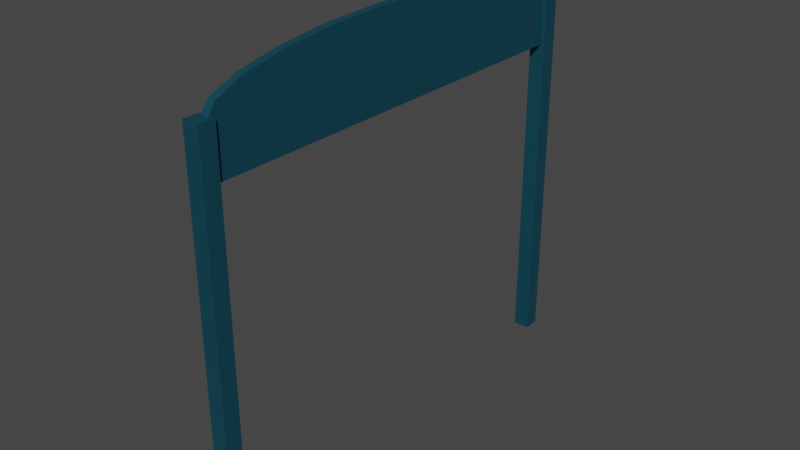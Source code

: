 # Source: vorota.blend  (saved by Blender 3.6.13; exported with 4.5.12 LTS)
import bpy
from mathutils import Matrix  # noqa: F401  (used for matrix-valued properties, if any)

bpy.ops.wm.read_factory_settings(use_empty=True)
scene = bpy.context.scene
scene.name = 'Scene'

# ---- collections
col_collection = bpy.data.collections.new('Collection'); scene.collection.children.link(col_collection)

# ---- materials (node trees are filled in below, after node groups)
mat_material = bpy.data.materials.new('Material')
mat_material.alpha_threshold = 0.0
mat_material.use_transparent_shadow = False
mat_material.roughness = 0.5
mat_material.line_color = (0.0, 0.0, 0.0, 1.0)
mat_material_001 = bpy.data.materials.new('Material.001')
mat_material_001.use_transparent_shadow = False

# ---- node groups
ng_auto_smooth = bpy.data.node_groups.new('Auto Smooth', 'GeometryNodeTree')
_s = ng_auto_smooth.interface.new_socket(name='Geometry', in_out='OUTPUT', socket_type='NodeSocketGeometry')
_s = ng_auto_smooth.interface.new_socket(name='Geometry', in_out='INPUT', socket_type='NodeSocketGeometry')
_s = ng_auto_smooth.interface.new_socket(name='Angle', in_out='INPUT', socket_type='NodeSocketFloat')
_s.subtype = 'ANGLE'
_s.min_value = 0.0
_s.max_value = 3.142
ng_auto_smooth.is_modifier = True
_N = ng_auto_smooth.nodes; _L = ng_auto_smooth.links
n0 = _N.new('NodeGroupOutput'); n0.name = 'Group Output'; n0.location = (480, -100)
n1 = _N.new('NodeGroupInput'); n1.name = 'Group Input'; n1.location = (-420, -300)
n2 = _N.new('NodeGroupInput'); n2.name = 'Group Input.001'; n2.location = (-60, -100)
n3 = _N.new('GeometryNodeSetShadeSmooth'); n3.name = 'Set Shade Smooth'; n3.location = (120, -100)
n3.domain = 'EDGE'
n4 = _N.new('GeometryNodeSetShadeSmooth'); n4.name = 'Set Shade Smooth.001'; n4.location = (300, -100)
n5 = _N.new('GeometryNodeInputMeshEdgeAngle'); n5.name = 'Edge Angle'; n5.location = (-420, -220)
n6 = _N.new('GeometryNodeInputEdgeSmooth'); n6.name = 'Is Edge Smooth'; n6.location = (-60, -160)
n7 = _N.new('GeometryNodeInputShadeSmooth'); n7.name = 'Is Face Smooth'; n7.location = (-240, -340)
n8 = _N.new('FunctionNodeBooleanMath'); n8.name = 'Boolean Math'; n8.location = (-60, -220)
n9 = _N.new('FunctionNodeCompare'); n9.name = 'Compare'; n9.location = (-240, -180)
n9.operation = 'LESS_EQUAL'
_L.new(n5.outputs[0], n9.inputs[0])
_L.new(n4.outputs[0], n0.inputs[0])
_L.new(n1.outputs[1], n9.inputs[1])
_L.new(n9.outputs[0], n8.inputs[0])
_L.new(n7.outputs[0], n8.inputs[1])
_L.new(n2.outputs[0], n3.inputs[0])
_L.new(n6.outputs[0], n3.inputs[1])
_L.new(n3.outputs[0], n4.inputs[0])
_L.new(n8.outputs[0], n3.inputs[2])
n0.is_active_output = True

# ---- material node trees
mat_material.use_nodes = True; mat_material.node_tree.nodes.clear()
_N = mat_material.node_tree.nodes; _L = mat_material.node_tree.links
n0 = _N.new('ShaderNodeOutputMaterial'); n0.name = 'Material Output'; n0.location = (300, 300)
n1 = _N.new('ShaderNodeBsdfPrincipled'); n1.name = 'Principled BSDF'; n1.location = (10, 300)
n1.distribution = 'GGX'
n1.subsurface_method = 'RANDOM_WALK_SKIN'
n1.inputs[0].default_value = (0.009708, 0.1004, 0.1473, 1.0)
n1.inputs[1].default_value = 0.4961
n1.inputs[3].default_value = 1.45
n1.inputs[27].default_value = (0.0, 0.0, 0.0, 1.0)
n1.inputs[28].default_value = 1.0
_L.new(n1.outputs[0], n0.inputs[0])
n0.is_active_output = True
mat_material_001.use_nodes = True; mat_material_001.node_tree.nodes.clear()
_N = mat_material_001.node_tree.nodes; _L = mat_material_001.node_tree.links
n0 = _N.new('ShaderNodeBsdfPrincipled'); n0.name = 'Principled BSDF'; n0.location = (10, 300)
n0.distribution = 'GGX'
n0.subsurface_method = 'RANDOM_WALK_SKIN'
n0.inputs[0].default_value = (0.01109, 0.01109, 0.01109, 1.0)
n0.inputs[3].default_value = 1.45
n0.inputs[27].default_value = (0.0, 0.0, 0.0, 1.0)
n0.inputs[28].default_value = 1.0
n1 = _N.new('ShaderNodeOutputMaterial'); n1.name = 'Material Output'; n1.location = (300, 300)
_L.new(n0.outputs[0], n1.inputs[0])
n1.is_active_output = True

# ---- world
world_world = bpy.data.worlds.new('World'); scene.world = world_world
world_world.use_nodes = True; world_world.node_tree.nodes.clear()
_N = world_world.node_tree.nodes; _L = world_world.node_tree.links
n0 = _N.new('ShaderNodeOutputWorld'); n0.name = 'World Output'; n0.location = (300, 300)
n1 = _N.new('ShaderNodeBackground'); n1.name = 'Background'; n1.location = (10, 300)
n1.inputs[0].default_value = (0.05088, 0.05088, 0.05088, 1.0)
_L.new(n1.outputs[0], n0.inputs[0])
n0.is_active_output = True
world_world.color = (0.05088, 0.05088, 0.05088)
world_world.use_sun_shadow = False
world_world.sun_shadow_jitter_overblur = 0.0

# ---- meshes
me_cube_002 = bpy.data.meshes.new('Cube.002')
me_cube_002.from_pydata([(-1.0, -1.0, -1.0), (-1.0, 1.0, -1.0), (1.0, -1.0, -1.0), (1.0, 1.0, -1.0), (-1.0, -1.0, 0.1078), (-1.0, -0.1078, 1.0), (-1.0, -0.9563, 0.3835), (-1.0, -0.8296, 0.6322), (-1.0, -0.6322, 0.8296), (-1.0, -0.3835, 0.9563), (-1.0, 0.1078, 1.0), (-1.0, 1.0, 0.1078), (-1.0, 0.3835, 0.9563), (-1.0, 0.6322, 0.8296), (-1.0, 0.8296, 0.6322), (-1.0, 0.9563, 0.3835), (1.0, -0.1078, 1.0), (1.0, -1.0, 0.1078), (1.0, -0.3835, 0.9563), (1.0, -0.6322, 0.8296), (1.0, -0.8296, 0.6322), (1.0, -0.9563, 0.3835), (1.0, 1.0, 0.1078), (1.0, 0.1078, 1.0), (1.0, 0.9563, 0.3835), (1.0, 0.8296, 0.6322), (1.0, 0.6322, 0.8296), (1.0, 0.3835, 0.9563), (2.101, 0.9763, 0.1522), (2.101, 0.9763, -8.141), (2.101, 1.053, 0.1522), (2.101, 1.053, -8.141), (-2.101, 0.9763, 0.1522), (-2.101, 0.9763, -8.141), (-2.101, 1.053, 0.1522), (-2.101, 1.053, -8.141), (2.101, -1.068, 0.1522), (2.101, -1.068, -8.141), (2.101, -0.9913, 0.1522), (2.101, -0.9913, -8.141), (-2.101, -1.068, 0.1522), (-2.101, -1.068, -8.141), (-2.101, -0.9913, 0.1522), (-2.101, -0.9913, -8.141)], [], [(23, 10, 5, 16), (3, 22, 24, 25, 26, 27, 23, 16, 18, 19, 20, 21, 17, 2), (0, 4, 6, 7, 8, 9, 5, 10, 12, 13, 14, 15, 11, 1), (1, 3, 2, 0), (1, 11, 22, 3), (10, 23, 27, 12), (12, 27, 26, 13), (13, 26, 25, 14), (14, 25, 24, 15), (15, 24, 22, 11), (16, 5, 9, 18), (18, 9, 8, 19), (19, 8, 7, 20), (20, 7, 6, 21), (21, 6, 4, 17), (2, 17, 4, 0), (28, 30, 34, 32), (31, 35, 34, 30), (35, 33, 32, 34), (33, 35, 31, 29), (29, 31, 30, 28), (33, 29, 28, 32), (36, 38, 42, 40), (39, 43, 42, 38), (43, 41, 40, 42), (41, 43, 39, 37), (37, 39, 38, 36), (41, 37, 36, 40)])
me_cube_002.polygons.foreach_set('use_smooth', [True] * 28)
_uv = me_cube_002.uv_layers.new(name='UVMap')
_uv.uv.foreach_set('vector', [0.625, 0.6115, 0.875, 0.6115, 0.875, 0.6385, 0.625, 0.6385, 0.375, 0.5, 0.5135, 0.5, 0.5479, 0.5055, 0.579, 0.5213, 0.6037, 0.546, 0.6195, 0.5771, 0.625, 0.6115, 0.625, 0.6385, 0.6195, 0.6729, 0.6037, 0.704, 0.579, 0.7287, 0.5479, 0.7445, 0.5135, 0.75, 0.375, 0.75, 0.375, 0.0, 0.5135, 0.0, 0.5479, 0.005459, 0.579, 0.0213, 0.6037, 0.04597, 0.6195, 0.07706, 0.625, 0.1115, 0.625, 0.1385, 0.6195, 0.1729, 0.6037, 0.204, 0.579, 0.2287, 0.5479, 0.2445, 0.5135, 0.25, 0.375, 0.25, 0.125, 0.5, 0.375, 0.5, 0.375, 0.75, 0.125, 0.75, 0.375, 0.25, 0.5135, 0.25, 0.5135, 0.5, 0.375, 0.5, 0.875, 0.6115, 0.625, 0.6115, 0.625, 0.5771, 0.875, 0.5771, 0.875, 0.5771, 0.625, 0.5771, 0.625, 0.5, 0.875, 0.5, 0.625, 0.25, 0.625, 0.5, 0.579, 0.5, 0.579, 0.25, 0.579, 0.25, 0.579, 0.5, 0.5479, 0.5, 0.5479, 0.25, 0.5479, 0.25, 0.5479, 0.5, 0.5135, 0.5, 0.5135, 0.25, 0.625, 0.6385, 0.875, 0.6385, 0.875, 0.6729, 0.625, 0.6729, 0.625, 0.6729, 0.875, 0.6729, 0.875, 0.75, 0.625, 0.75, 0.625, 0.75, 0.625, 1.0, 0.579, 1.0, 0.579, 0.75, 0.579, 0.75, 0.579, 1.0, 0.5479, 1.0, 0.5479, 0.75, 0.5479, 0.75, 0.5479, 1.0, 0.5135, 1.0, 0.5135, 0.75, 0.375, 0.75, 0.5135, 0.75, 0.5135, 1.0, 0.375, 1.0, 0.625, 0.5, 0.625, 0.75, 0.875, 0.75, 0.875, 0.5, 0.375, 0.75, 0.375, 1.0, 0.625, 1.0, 0.625, 0.75, 0.375, 0.0, 0.375, 0.25, 0.625, 0.25, 0.625, 0.0, 0.125, 0.5, 0.125, 0.75, 0.375, 0.75, 0.375, 0.5, 0.375, 0.5, 0.375, 0.75, 0.625, 0.75, 0.625, 0.5, 0.375, 0.25, 0.375, 0.5, 0.625, 0.5, 0.625, 0.25, 0.625, 0.5, 0.625, 0.75, 0.875, 0.75, 0.875, 0.5, 0.375, 0.75, 0.375, 1.0, 0.625, 1.0, 0.625, 0.75, 0.375, 0.0, 0.375, 0.25, 0.625, 0.25, 0.625, 0.0, 0.125, 0.5, 0.125, 0.75, 0.375, 0.75, 0.375, 0.5, 0.375, 0.5, 0.375, 0.75, 0.625, 0.75, 0.625, 0.5, 0.375, 0.25, 0.375, 0.5, 0.625, 0.5, 0.625, 0.25])
me_cube_002.materials.append(mat_material)
me_cube_002.update()
me_text = bpy.data.meshes.new('Text')
me_text.from_pydata([(4.453, 0.08, 0.0), (4.448, 0.07638, 0.0), (4.443, 0.07301, 0.0), (4.438, 0.06992, 0.0), (4.434, 0.06711, 0.0), (4.43, 0.06459, 0.0), (4.425, 0.06238, 0.0), (4.421, 0.06047, 0.0), (4.418, 0.05889, 0.0), (4.414, 0.05764, 0.0), (4.411, 0.05674, 0.0), (4.408, 0.05619, 0.0), (4.406, 0.056, 0.0), (4.403, 0.05613, 0.0), (4.401, 0.05652, 0.0), (4.399, 0.0572, 0.0), (4.397, 0.05819, 0.0), (4.395, 0.05949, 0.0), (4.393, 0.06113, 0.0), (4.392, 0.06312, 0.0), (4.391, 0.06548, 0.0), (4.39, 0.06823, 0.0), (4.389, 0.07139, 0.0), (4.389, 0.07498, 0.0), (4.389, 0.079, 0.0), (4.389, 0.31, 0.0), (4.388, 0.3343, 0.0), (4.383, 0.3564, 0.0), (4.376, 0.3762, 0.0), (4.367, 0.3937, 0.0), (4.355, 0.4091, 0.0), (4.342, 0.4223, 0.0), (4.326, 0.4333, 0.0), (4.309, 0.4423, 0.0), (4.29, 0.4492, 0.0), (4.27, 0.4541, 0.0), (4.248, 0.457, 0.0), (4.226, 0.458, 0.0), (4.21, 0.4576, 0.0), (4.195, 0.4563, 0.0), (4.18, 0.4542, 0.0), (4.166, 0.4513, 0.0), (4.153, 0.4475, 0.0), (4.14, 0.4429, 0.0), (4.128, 0.4374, 0.0), (4.117, 0.431, 0.0), (4.106, 0.4238, 0.0), (4.096, 0.4158, 0.0), (4.086, 0.4068, 0.0), (4.077, 0.397, 0.0), (4.077, 0.3, 0.0), (4.088, 0.3122, 0.0), (4.099, 0.3232, 0.0), (4.11, 0.3331, 0.0), (4.122, 0.3419, 0.0), (4.134, 0.3495, 0.0), (4.146, 0.3561, 0.0), (4.158, 0.3617, 0.0), (4.17, 0.3661, 0.0), (4.182, 0.3696, 0.0), (4.194, 0.3721, 0.0), (4.207, 0.3735, 0.0), (4.219, 0.374, 0.0), (4.232, 0.3735, 0.0), (4.244, 0.372, 0.0), (4.254, 0.3695, 0.0), (4.264, 0.366, 0.0), (4.272, 0.3613, 0.0), (4.28, 0.3555, 0.0), (4.286, 0.3485, 0.0), (4.291, 0.3404, 0.0), (4.295, 0.331, 0.0), (4.298, 0.3203, 0.0), (4.299, 0.3083, 0.0), (4.3, 0.295, 0.0), (4.3, 0.271, 0.0), (4.221, 0.243, 0.0), (4.203, 0.2364, 0.0), (4.185, 0.2296, 0.0), (4.167, 0.2224, 0.0), (4.149, 0.2144, 0.0), (4.133, 0.2056, 0.0), (4.118, 0.1956, 0.0), (4.104, 0.1844, 0.0), (4.092, 0.1716, 0.0), (4.082, 0.1571, 0.0), (4.074, 0.1406, 0.0), (4.07, 0.122, 0.0), (4.068, 0.101, 0.0), (4.069, 0.08665, 0.0), (4.072, 0.07271, 0.0), (4.076, 0.05934, 0.0), (4.082, 0.0467, 0.0), (4.089, 0.03495, 0.0), (4.098, 0.02425, 0.0), (4.109, 0.01476, 0.0), (4.12, 0.00663, 0.0), (4.133, 3.124e-05, 0.0), (4.147, -0.00488, 0.0), (4.162, -0.007943, 0.0), (4.178, -0.009, 0.0), (4.188, -0.008687, 0.0), (4.198, -0.007745, 0.0), (4.209, -0.006172, 0.0), (4.219, -0.003963, 0.0), (4.229, -0.001115, 0.0), (4.239, 0.002375, 0.0), (4.249, 0.006511, 0.0), (4.259, 0.0113, 0.0), (4.269, 0.01673, 0.0), (4.279, 0.02283, 0.0), (4.289, 0.02958, 0.0), (4.299, 0.037, 0.0), (4.301, 0.02937, 0.0), (4.304, 0.02248, 0.0), (4.308, 0.01631, 0.0), (4.312, 0.01085, 0.0), (4.316, 0.006086, 0.0), (4.321, 0.002, 0.0), (4.327, -0.001419, 0.0), (4.334, -0.004185, 0.0), (4.341, -0.006313, 0.0), (4.349, -0.007815, 0.0), (4.358, -0.008706, 0.0), (4.367, -0.009, 0.0), (4.374, -0.008827, 0.0), (4.38, -0.008282, 0.0), (4.386, -0.007328, 0.0), (4.393, -0.005926, 0.0), (4.399, -0.004038, 0.0), (4.405, -0.001625, 0.0), (4.412, 0.00135, 0.0), (4.419, 0.004926, 0.0), (4.426, 0.009141, 0.0), (4.434, 0.01403, 0.0), (4.443, 0.01964, 0.0), (4.453, 0.026, 0.0), (4.3, 0.091, 0.0), (4.294, 0.08544, 0.0), (4.288, 0.08027, 0.0), (4.282, 0.07552, 0.0), (4.275, 0.07119, 0.0), (4.269, 0.0673, 0.0), (4.263, 0.06388, 0.0), (4.256, 0.06093, 0.0), (4.249, 0.05848, 0.0), (4.243, 0.05655, 0.0), (4.236, 0.05514, 0.0), (4.229, 0.05429, 0.0), (4.222, 0.054, 0.0), (4.213, 0.05453, 0.0), (4.204, 0.0561, 0.0), (4.196, 0.05864, 0.0), (4.189, 0.06211, 0.0), (4.182, 0.06646, 0.0), (4.176, 0.07163, 0.0), (4.171, 0.07756, 0.0), (4.166, 0.08422, 0.0), (4.163, 0.09155, 0.0), (4.16, 0.09949, 0.0), (4.159, 0.108, 0.0), (4.158, 0.117, 0.0), (4.159, 0.1297, 0.0), (4.163, 0.1414, 0.0), (4.17, 0.1521, 0.0), (4.178, 0.162, 0.0), (4.188, 0.1711, 0.0), (4.201, 0.1796, 0.0), (4.214, 0.1875, 0.0), (4.229, 0.195, 0.0), (4.246, 0.2021, 0.0), (4.263, 0.2089, 0.0), (4.281, 0.2155, 0.0), (4.3, 0.222, 0.0), (4.023, 0.449, 0.0), (3.917, 0.449, 0.0), (3.718, 0.229, 0.0), (3.943, 0.0, 0.0), (4.063, 0.0, 0.0), (3.831, 0.229, 0.0), (3.714, 0.682, 0.0), (3.625, 0.682, 0.0), (3.625, 0.0, 0.0), (3.714, 0.0, 0.0), (3.331, -0.009, 0.0), (3.361, -0.009, 0.0), (3.559, 0.449, 0.0), (3.464, 0.449, 0.0), (3.346, 0.173, 0.0), (3.225, 0.449, 0.0), (3.128, 0.449, 0.0), (2.846, 0.458, 0.0), (2.813, 0.456, 0.0), (2.782, 0.45, 0.0), (2.752, 0.4404, 0.0), (2.725, 0.4273, 0.0), (2.7, 0.4111, 0.0), (2.677, 0.3919, 0.0), (2.657, 0.37, 0.0), (2.641, 0.3457, 0.0), (2.627, 0.3192, 0.0), (2.617, 0.2908, 0.0), (2.611, 0.2606, 0.0), (2.609, 0.229, 0.0), (2.611, 0.1953, 0.0), (2.617, 0.1635, 0.0), (2.627, 0.1336, 0.0), (2.64, 0.106, 0.0), (2.656, 0.08078, 0.0), (2.676, 0.05825, 0.0), (2.698, 0.0386, 0.0), (2.723, 0.02204, 0.0), (2.751, 0.008781, 0.0), (2.781, -0.0009537, 0.0), (2.812, -0.006953, 0.0), (2.846, -0.009, 0.0), (2.881, -0.007029, 0.0), (2.914, -0.001231, 0.0), (2.945, 0.008219, 0.0), (2.973, 0.02115, 0.0), (2.999, 0.03738, 0.0), (3.022, 0.05675, 0.0), (3.041, 0.07908, 0.0), (3.058, 0.1042, 0.0), (3.071, 0.1319, 0.0), (3.081, 0.1621, 0.0), (3.087, 0.1945, 0.0), (3.089, 0.229, 0.0), (3.087, 0.2614, 0.0), (3.081, 0.2921, 0.0), (3.071, 0.3209, 0.0), (3.057, 0.3475, 0.0), (3.04, 0.3717, 0.0), (3.02, 0.3934, 0.0), (2.997, 0.4123, 0.0), (2.972, 0.4282, 0.0), (2.943, 0.4409, 0.0), (2.913, 0.4503, 0.0), (2.88, 0.456, 0.0), (2.845, 0.378, 0.0), (2.867, 0.3767, 0.0), (2.887, 0.3729, 0.0), (2.906, 0.3668, 0.0), (2.924, 0.3584, 0.0), (2.94, 0.348, 0.0), (2.955, 0.3356, 0.0), (2.967, 0.3214, 0.0), (2.978, 0.3056, 0.0), (2.987, 0.2881, 0.0), (2.993, 0.2693, 0.0), (2.997, 0.2492, 0.0), (2.998, 0.228, 0.0), (2.997, 0.2045, 0.0), (2.993, 0.1827, 0.0), (2.987, 0.1625, 0.0), (2.979, 0.1442, 0.0), (2.969, 0.1277, 0.0), (2.957, 0.1131, 0.0), (2.943, 0.1006, 0.0), (2.926, 0.09015, 0.0), (2.909, 0.08189, 0.0), (2.889, 0.07589, 0.0), (2.868, 0.07224, 0.0), (2.845, 0.071, 0.0), (2.824, 0.07229, 0.0), (2.804, 0.07611, 0.0), (2.786, 0.08233, 0.0), (2.769, 0.09085, 0.0), (2.754, 0.1016, 0.0), (2.74, 0.1144, 0.0), (2.728, 0.1292, 0.0), (2.718, 0.1458, 0.0), (2.711, 0.1642, 0.0), (2.705, 0.1843, 0.0), (2.701, 0.2059, 0.0), (2.7, 0.229, 0.0), (2.701, 0.25, 0.0), (2.705, 0.2699, 0.0), (2.711, 0.2886, 0.0), (2.719, 0.3059, 0.0), (2.729, 0.3216, 0.0), (2.741, 0.3358, 0.0), (2.755, 0.3481, 0.0), (2.77, 0.3585, 0.0), (2.787, 0.3668, 0.0), (2.805, 0.3729, 0.0), (2.825, 0.3767, 0.0), (2.223, 0.449, 0.0), (2.134, 0.449, 0.0), (2.134, 0.0, 0.0), (2.223, 0.0, 0.0), (2.223, 0.322, 0.0), (2.233, 0.3332, 0.0), (2.243, 0.3431, 0.0), (2.253, 0.352, 0.0), (2.262, 0.3597, 0.0), (2.271, 0.3664, 0.0), (2.28, 0.3721, 0.0), (2.289, 0.3768, 0.0), (2.298, 0.3806, 0.0), (2.307, 0.3835, 0.0), (2.316, 0.3854, 0.0), (2.325, 0.3866, 0.0), (2.335, 0.387, 0.0), (2.348, 0.3861, 0.0), (2.36, 0.3835, 0.0), (2.372, 0.3793, 0.0), (2.382, 0.3734, 0.0), (2.391, 0.3661, 0.0), (2.399, 0.3573, 0.0), (2.406, 0.3471, 0.0), (2.412, 0.3356, 0.0), (2.417, 0.3229, 0.0), (2.42, 0.309, 0.0), (2.422, 0.294, 0.0), (2.423, 0.278, 0.0), (2.423, 0.0, 0.0), (2.512, 0.0, 0.0), (2.512, 0.277, 0.0), (2.511, 0.3064, 0.0), (2.507, 0.3331, 0.0), (2.5, 0.3572, 0.0), (2.491, 0.3786, 0.0), (2.48, 0.3974, 0.0), (2.467, 0.4136, 0.0), (2.453, 0.4273, 0.0), (2.436, 0.4384, 0.0), (2.419, 0.447, 0.0), (2.4, 0.4531, 0.0), (2.38, 0.4568, 0.0), (2.359, 0.458, 0.0), (2.347, 0.4575, 0.0), (2.334, 0.4559, 0.0), (2.322, 0.4534, 0.0), (2.31, 0.4499, 0.0), (2.298, 0.4455, 0.0), (2.286, 0.4401, 0.0), (2.275, 0.4339, 0.0), (2.264, 0.4267, 0.0), (2.253, 0.4188, 0.0), (2.243, 0.41, 0.0), (2.234, 0.4004, 0.0), (2.225, 0.39, 0.0), (2.223, 0.39, 0.0), (2.057, 0.08, 0.0), (2.052, 0.07638, 0.0), (2.047, 0.07301, 0.0), (2.042, 0.06992, 0.0), (2.038, 0.06711, 0.0), (2.034, 0.06459, 0.0), (2.029, 0.06238, 0.0), (2.025, 0.06047, 0.0), (2.022, 0.05889, 0.0), (2.018, 0.05764, 0.0), (2.015, 0.05674, 0.0), (2.012, 0.05619, 0.0), (2.01, 0.056, 0.0), (2.007, 0.05613, 0.0), (2.005, 0.05652, 0.0), (2.003, 0.0572, 0.0), (2.001, 0.05819, 0.0), (1.999, 0.05949, 0.0), (1.997, 0.06113, 0.0), (1.996, 0.06312, 0.0), (1.995, 0.06548, 0.0), (1.994, 0.06823, 0.0), (1.993, 0.07139, 0.0), (1.993, 0.07498, 0.0), (1.993, 0.079, 0.0), (1.993, 0.31, 0.0), (1.992, 0.3343, 0.0), (1.987, 0.3564, 0.0), (1.98, 0.3762, 0.0), (1.971, 0.3937, 0.0), (1.959, 0.4091, 0.0), (1.946, 0.4223, 0.0), (1.93, 0.4333, 0.0), (1.913, 0.4423, 0.0), (1.894, 0.4492, 0.0), (1.874, 0.4541, 0.0), (1.852, 0.457, 0.0), (1.83, 0.458, 0.0), (1.814, 0.4576, 0.0), (1.799, 0.4563, 0.0), (1.784, 0.4542, 0.0), (1.77, 0.4513, 0.0), (1.757, 0.4475, 0.0), (1.744, 0.4429, 0.0), (1.732, 0.4374, 0.0), (1.721, 0.431, 0.0), (1.71, 0.4238, 0.0), (1.7, 0.4158, 0.0), (1.69, 0.4068, 0.0), (1.681, 0.397, 0.0), (1.681, 0.3, 0.0), (1.692, 0.3122, 0.0), (1.703, 0.3232, 0.0), (1.714, 0.3331, 0.0), (1.726, 0.3419, 0.0), (1.738, 0.3495, 0.0), (1.75, 0.3561, 0.0), (1.762, 0.3617, 0.0), (1.774, 0.3661, 0.0), (1.786, 0.3696, 0.0), (1.798, 0.3721, 0.0), (1.811, 0.3735, 0.0), (1.823, 0.374, 0.0), (1.836, 0.3735, 0.0), (1.848, 0.372, 0.0), (1.858, 0.3695, 0.0), (1.868, 0.366, 0.0), (1.876, 0.3613, 0.0), (1.884, 0.3555, 0.0), (1.89, 0.3485, 0.0), (1.895, 0.3404, 0.0), (1.899, 0.331, 0.0), (1.902, 0.3203, 0.0), (1.903, 0.3083, 0.0), (1.904, 0.295, 0.0), (1.904, 0.271, 0.0), (1.825, 0.243, 0.0), (1.807, 0.2364, 0.0), (1.789, 0.2296, 0.0), (1.771, 0.2224, 0.0), (1.753, 0.2144, 0.0), (1.737, 0.2056, 0.0), (1.722, 0.1956, 0.0), (1.708, 0.1844, 0.0), (1.696, 0.1716, 0.0), (1.686, 0.1571, 0.0), (1.678, 0.1406, 0.0), (1.674, 0.122, 0.0), (1.672, 0.101, 0.0), (1.673, 0.08665, 0.0), (1.676, 0.07271, 0.0), (1.68, 0.05934, 0.0), (1.686, 0.0467, 0.0), (1.693, 0.03495, 0.0), (1.702, 0.02425, 0.0), (1.713, 0.01476, 0.0), (1.724, 0.00663, 0.0), (1.737, 3.124e-05, 0.0), (1.751, -0.00488, 0.0), (1.766, -0.007943, 0.0), (1.782, -0.009, 0.0), (1.792, -0.008687, 0.0), (1.802, -0.007745, 0.0), (1.813, -0.006172, 0.0), (1.823, -0.003963, 0.0), (1.833, -0.001115, 0.0), (1.843, 0.002375, 0.0), (1.853, 0.006511, 0.0), (1.863, 0.0113, 0.0), (1.873, 0.01673, 0.0), (1.883, 0.02283, 0.0), (1.893, 0.02958, 0.0), (1.903, 0.037, 0.0), (1.905, 0.02937, 0.0), (1.908, 0.02248, 0.0), (1.912, 0.01631, 0.0), (1.916, 0.01085, 0.0), (1.92, 0.006086, 0.0), (1.925, 0.002, 0.0), (1.931, -0.001419, 0.0), (1.938, -0.004185, 0.0), (1.945, -0.006313, 0.0), (1.953, -0.007815, 0.0), (1.962, -0.008706, 0.0), (1.971, -0.009, 0.0), (1.978, -0.008827, 0.0), (1.984, -0.008282, 0.0), (1.99, -0.007328, 0.0), (1.997, -0.005926, 0.0), (2.003, -0.004038, 0.0), (2.009, -0.001625, 0.0), (2.016, 0.00135, 0.0), (2.023, 0.004926, 0.0), (2.03, 0.009141, 0.0), (2.038, 0.01403, 0.0), (2.047, 0.01964, 0.0), (2.057, 0.026, 0.0), (1.904, 0.091, 0.0), (1.898, 0.08544, 0.0), (1.892, 0.08027, 0.0), (1.886, 0.07552, 0.0), (1.879, 0.07119, 0.0), (1.873, 0.0673, 0.0), (1.867, 0.06388, 0.0), (1.86, 0.06093, 0.0), (1.853, 0.05848, 0.0), (1.847, 0.05655, 0.0), (1.84, 0.05514, 0.0), (1.833, 0.05429, 0.0), (1.826, 0.054, 0.0), (1.817, 0.05453, 0.0), (1.808, 0.0561, 0.0), (1.8, 0.05864, 0.0), (1.793, 0.06211, 0.0), (1.786, 0.06646, 0.0), (1.78, 0.07163, 0.0), (1.775, 0.07756, 0.0), (1.77, 0.08422, 0.0), (1.767, 0.09155, 0.0), (1.764, 0.09949, 0.0), (1.763, 0.108, 0.0), (1.762, 0.117, 0.0), (1.763, 0.1297, 0.0), (1.767, 0.1414, 0.0), (1.774, 0.1521, 0.0), (1.782, 0.162, 0.0), (1.792, 0.1711, 0.0), (1.805, 0.1796, 0.0), (1.818, 0.1875, 0.0), (1.833, 0.195, 0.0), (1.85, 0.2021, 0.0), (1.867, 0.2089, 0.0), (1.885, 0.2155, 0.0), (1.904, 0.222, 0.0), (1.601, 0.427, 0.0), (1.59, 0.4316, 0.0), (1.58, 0.4359, 0.0), (1.57, 0.4399, 0.0), (1.56, 0.4435, 0.0), (1.55, 0.4467, 0.0), (1.539, 0.4496, 0.0), (1.529, 0.4521, 0.0), (1.518, 0.4542, 0.0), (1.507, 0.4558, 0.0), (1.496, 0.457, 0.0), (1.484, 0.4578, 0.0), (1.471, 0.458, 0.0), (1.438, 0.4561, 0.0), (1.407, 0.4504, 0.0), (1.379, 0.441, 0.0), (1.353, 0.4281, 0.0), (1.33, 0.4119, 0.0), (1.309, 0.3925, 0.0), (1.291, 0.37, 0.0), (1.276, 0.3445, 0.0), (1.265, 0.3163, 0.0), (1.256, 0.2853, 0.0), (1.251, 0.2519, 0.0), (1.249, 0.216, 0.0), (1.251, 0.1838, 0.0), (1.257, 0.1535, 0.0), (1.266, 0.1252, 0.0), (1.278, 0.099, 0.0), (1.294, 0.07522, 0.0), (1.313, 0.054, 0.0), (1.334, 0.03553, 0.0), (1.358, 0.02, 0.0), (1.385, 0.007594, 0.0), (1.414, -0.0015, 0.0), (1.444, -0.007094, 0.0), (1.477, -0.009, 0.0), (1.489, -0.008756, 0.0), (1.501, -0.008046, 0.0), (1.514, -0.006906, 0.0), (1.526, -0.00537, 0.0), (1.538, -0.003473, 0.0), (1.55, -0.00125, 0.0), (1.562, 0.001265, 0.0), (1.573, 0.004037, 0.0), (1.584, 0.007031, 0.0), (1.594, 0.01021, 0.0), (1.603, 0.01355, 0.0), (1.611, 0.017, 0.0), (1.611, 0.105, 0.0), (1.6, 0.1002, 0.0), (1.589, 0.09583, 0.0), (1.579, 0.09187, 0.0), (1.569, 0.08833, 0.0), (1.559, 0.08521, 0.0), (1.549, 0.0825, 0.0), (1.539, 0.08021, 0.0), (1.53, 0.07833, 0.0), (1.52, 0.07688, 0.0), (1.511, 0.07583, 0.0), (1.501, 0.07521, 0.0), (1.492, 0.075, 0.0), (1.47, 0.07616, 0.0), (1.449, 0.07958, 0.0), (1.429, 0.0852, 0.0), (1.412, 0.09296, 0.0), (1.396, 0.1028, 0.0), (1.382, 0.1146, 0.0), (1.369, 0.1284, 0.0), (1.359, 0.144, 0.0), (1.351, 0.1615, 0.0), (1.345, 0.1807, 0.0), (1.341, 0.2015, 0.0), (1.34, 0.224, 0.0), (1.341, 0.2461, 0.0), (1.345, 0.2669, 0.0), (1.35, 0.2861, 0.0), (1.358, 0.3039, 0.0), (1.367, 0.3199, 0.0), (1.378, 0.3341, 0.0), (1.391, 0.3465, 0.0), (1.405, 0.3568, 0.0), (1.421, 0.365, 0.0), (1.439, 0.3711, 0.0), (1.457, 0.3747, 0.0), (1.477, 0.376, 0.0), (1.487, 0.3758, 0.0), (1.496, 0.3751, 0.0), (1.506, 0.3739, 0.0), (1.515, 0.3721, 0.0), (1.525, 0.3698, 0.0), (1.535, 0.3668, 0.0), (1.545, 0.363, 0.0), (1.555, 0.3585, 0.0), (1.566, 0.3532, 0.0), (1.577, 0.3471, 0.0), (1.589, 0.34, 0.0), (1.601, 0.332, 0.0), (1.192, 0.08, 0.0), (1.187, 0.07638, 0.0), (1.182, 0.07301, 0.0), (1.177, 0.06992, 0.0), (1.173, 0.06711, 0.0), (1.169, 0.06459, 0.0), (1.164, 0.06238, 0.0), (1.16, 0.06047, 0.0), (1.157, 0.05889, 0.0), (1.153, 0.05764, 0.0), (1.15, 0.05674, 0.0), (1.147, 0.05619, 0.0), (1.145, 0.056, 0.0), (1.142, 0.05613, 0.0), (1.14, 0.05652, 0.0), (1.138, 0.0572, 0.0), (1.136, 0.05819, 0.0), (1.134, 0.05949, 0.0), (1.132, 0.06113, 0.0), (1.131, 0.06312, 0.0), (1.13, 0.06548, 0.0), (1.129, 0.06823, 0.0), (1.128, 0.07139, 0.0), (1.128, 0.07498, 0.0), (1.128, 0.079, 0.0), (1.128, 0.31, 0.0), (1.127, 0.3343, 0.0), (1.122, 0.3564, 0.0), (1.115, 0.3762, 0.0), (1.106, 0.3937, 0.0), (1.094, 0.4091, 0.0), (1.081, 0.4223, 0.0), (1.065, 0.4333, 0.0), (1.048, 0.4423, 0.0), (1.029, 0.4492, 0.0), (1.009, 0.4541, 0.0), (0.9873, 0.457, 0.0), (0.965, 0.458, 0.0), (0.9491, 0.4576, 0.0), (0.9338, 0.4563, 0.0), (0.9192, 0.4542, 0.0), (0.9053, 0.4513, 0.0), (0.8919, 0.4475, 0.0), (0.8793, 0.4429, 0.0), (0.8672, 0.4374, 0.0), (0.8557, 0.431, 0.0), (0.8449, 0.4238, 0.0), (0.8347, 0.4158, 0.0), (0.825, 0.4068, 0.0), (0.816, 0.397, 0.0), (0.816, 0.3, 0.0), (0.8269, 0.3122, 0.0), (0.838, 0.3232, 0.0), (0.8494, 0.3331, 0.0), (0.861, 0.3419, 0.0), (0.8728, 0.3495, 0.0), (0.8848, 0.3561, 0.0), (0.8968, 0.3617, 0.0), (0.909, 0.3661, 0.0), (0.9212, 0.3696, 0.0), (0.9335, 0.3721, 0.0), (0.9457, 0.3735, 0.0), (0.958, 0.374, 0.0), (0.9709, 0.3735, 0.0), (0.9827, 0.372, 0.0), (0.9934, 0.3695, 0.0), (1.003, 0.366, 0.0), (1.011, 0.3613, 0.0), (1.019, 0.3555, 0.0), (1.025, 0.3485, 0.0), (1.03, 0.3404, 0.0), (1.034, 0.331, 0.0), (1.037, 0.3203, 0.0), (1.038, 0.3083, 0.0), (1.039, 0.295, 0.0), (1.039, 0.271, 0.0), (0.96, 0.243, 0.0), (0.9419, 0.2364, 0.0), (0.9237, 0.2296, 0.0), (0.9057, 0.2224, 0.0), (0.8883, 0.2144, 0.0), (0.8718, 0.2056, 0.0), (0.8565, 0.1956, 0.0), (0.8427, 0.1844, 0.0), (0.8307, 0.1716, 0.0), (0.8208, 0.1571, 0.0), (0.8133, 0.1406, 0.0), (0.8086, 0.122, 0.0), (0.807, 0.101, 0.0), (0.8079, 0.08665, 0.0), (0.8106, 0.07271, 0.0), (0.8149, 0.05934, 0.0), (0.8209, 0.0467, 0.0), (0.8283, 0.03495, 0.0), (0.8373, 0.02425, 0.0), (0.8475, 0.01476, 0.0), (0.8591, 0.00663, 0.0), (0.872, 3.124e-05, 0.0), (0.8859, -0.00488, 0.0), (0.901, -0.007943, 0.0), (0.917, -0.009, 0.0), (0.9272, -0.008687, 0.0), (0.9375, -0.007745, 0.0), (0.9477, -0.006172, 0.0), (0.9579, -0.003963, 0.0), (0.9681, -0.001115, 0.0), (0.9782, 0.002375, 0.0), (0.9884, 0.006511, 0.0), (0.9984, 0.0113, 0.0), (1.008, 0.01673, 0.0), (1.018, 0.02283, 0.0), (1.028, 0.02958, 0.0), (1.038, 0.037, 0.0), (1.04, 0.02937, 0.0), (1.043, 0.02248, 0.0), (1.047, 0.01631, 0.0), (1.051, 0.01085, 0.0), (1.055, 0.006086, 0.0), (1.06, 0.002, 0.0), (1.066, -0.001419, 0.0), (1.073, -0.004185, 0.0), (1.08, -0.006313, 0.0), (1.088, -0.007815, 0.0), (1.097, -0.008706, 0.0), (1.106, -0.009, 0.0), (1.113, -0.008827, 0.0), (1.119, -0.008282, 0.0), (1.125, -0.007328, 0.0), (1.132, -0.005926, 0.0), (1.138, -0.004038, 0.0), (1.144, -0.001625, 0.0), (1.151, 0.00135, 0.0), (1.158, 0.004926, 0.0), (1.165, 0.009141, 0.0), (1.173, 0.01403, 0.0), (1.182, 0.01964, 0.0), (1.192, 0.026, 0.0), (1.039, 0.091, 0.0), (1.033, 0.08544, 0.0), (1.027, 0.08027, 0.0), (1.021, 0.07552, 0.0), (1.014, 0.07119, 0.0), (1.008, 0.0673, 0.0), (1.002, 0.06388, 0.0), (0.995, 0.06093, 0.0), (0.9883, 0.05848, 0.0), (0.9816, 0.05655, 0.0), (0.9748, 0.05514, 0.0), (0.968, 0.05429, 0.0), (0.961, 0.054, 0.0), (0.952, 0.05453, 0.0), (0.9434, 0.0561, 0.0), (0.9354, 0.05864, 0.0), (0.928, 0.06211, 0.0), (0.9212, 0.06646, 0.0), (0.9151, 0.07163, 0.0), (0.9098, 0.07756, 0.0), (0.9054, 0.08422, 0.0), (0.9018, 0.09155, 0.0), (0.8992, 0.09949, 0.0), (0.8976, 0.108, 0.0), (0.897, 0.117, 0.0), (0.8983, 0.1297, 0.0), (0.9022, 0.1414, 0.0), (0.9085, 0.1521, 0.0), (0.9169, 0.162, 0.0), (0.9273, 0.1711, 0.0), (0.9395, 0.1796, 0.0), (0.9533, 0.1875, 0.0), (0.9684, 0.195, 0.0), (0.9848, 0.2021, 0.0), (1.002, 0.2089, 0.0), (1.02, 0.2155, 0.0), (1.039, 0.222, 0.0), (0.709, 0.682, 0.0), (0.618, 0.682, 0.0), (0.391, 0.402, 0.0), (0.165, 0.682, 0.0), (0.073, 0.682, 0.0), (0.073, 0.0, 0.0), (0.171, 0.0, 0.0), (0.171, 0.531, 0.0), (0.173, 0.531, 0.0), (0.383, 0.267, 0.0), (0.399, 0.267, 0.0), (0.609, 0.531, 0.0), (0.611, 0.531, 0.0), (0.611, 0.0, 0.0), (0.709, 0.0, 0.0)], [], [(38, 36, 37), (39, 36, 38), (39, 35, 36), (40, 35, 39), (41, 35, 40), (41, 34, 35), (42, 34, 41), (42, 33, 34), (43, 33, 42), (44, 33, 43), (44, 32, 33), (45, 32, 44), (45, 31, 32), (46, 31, 45), (47, 31, 46), (47, 30, 31), (48, 30, 47), (48, 29, 30), (49, 29, 48), (50, 51, 49), (51, 52, 49), (52, 53, 49), (53, 54, 49), (54, 55, 49), (55, 56, 49), (56, 57, 49), (57, 58, 49), (58, 59, 49), (59, 60, 49), (60, 29, 49), (60, 61, 29), (61, 62, 29), (62, 28, 29), (62, 63, 28), (63, 27, 28), (64, 27, 63), (65, 27, 64), (66, 27, 65), (67, 27, 66), (68, 27, 67), (68, 26, 27), (69, 26, 68), (70, 26, 69), (71, 26, 70), (71, 25, 26), (72, 25, 71), (73, 25, 72), (73, 24, 25), (74, 24, 73), (75, 24, 74), (76, 173, 75), (173, 24, 75), (77, 173, 76), (78, 173, 77), (79, 173, 78), (80, 173, 79), (80, 172, 173), (137, 24, 173), (80, 171, 172), (81, 171, 80), (81, 170, 171), (82, 170, 81), (82, 169, 170), (83, 169, 82), (83, 168, 169), (83, 167, 168), (84, 167, 83), (84, 166, 167), (85, 166, 84), (85, 165, 166), (85, 164, 165), (86, 164, 85), (86, 163, 164), (86, 162, 163), (87, 162, 86), (87, 161, 162), (88, 161, 87), (88, 160, 161), (88, 159, 160), (89, 159, 88), (89, 158, 159), (89, 157, 158), (138, 24, 137), (90, 157, 89), (139, 24, 138), (90, 156, 157), (140, 24, 139), (1, 136, 0), (140, 23, 24), (90, 155, 156), (2, 136, 1), (141, 23, 140), (141, 22, 23), (3, 136, 2), (91, 155, 90), (91, 154, 155), (141, 21, 22), (142, 21, 141), (4, 136, 3), (142, 20, 21), (143, 20, 142), (5, 136, 4), (91, 153, 154), (143, 19, 20), (6, 136, 5), (144, 19, 143), (144, 18, 19), (7, 136, 6), (91, 152, 153), (144, 17, 18), (145, 17, 144), (8, 136, 7), (145, 16, 17), (92, 152, 91), (9, 136, 8), (92, 151, 152), (146, 16, 145), (146, 15, 16), (10, 136, 9), (146, 14, 15), (11, 136, 10), (147, 14, 146), (147, 13, 14), (12, 136, 11), (147, 12, 13), (92, 150, 151), (147, 136, 12), (148, 136, 147), (92, 149, 150), (149, 136, 148), (92, 112, 149), (112, 136, 149), (93, 112, 92), (93, 111, 112), (113, 136, 112), (94, 111, 93), (94, 110, 111), (114, 136, 113), (114, 135, 136), (95, 110, 94), (95, 109, 110), (115, 135, 114), (115, 134, 135), (95, 108, 109), (116, 134, 115), (96, 108, 95), (116, 133, 134), (96, 107, 108), (117, 133, 116), (117, 132, 133), (97, 107, 96), (97, 106, 107), (118, 132, 117), (118, 131, 132), (97, 105, 106), (119, 131, 118), (119, 130, 131), (98, 105, 97), (98, 104, 105), (120, 130, 119), (120, 129, 130), (98, 103, 104), (120, 128, 129), (121, 128, 120), (99, 103, 98), (121, 127, 128), (99, 102, 103), (122, 127, 121), (122, 126, 127), (99, 101, 102), (123, 126, 122), (100, 101, 99), (123, 125, 126), (124, 125, 123), (182, 180, 181), (182, 183, 180), (176, 174, 175), (176, 179, 174), (177, 179, 176), (177, 178, 179), (184, 189, 190), (184, 188, 189), (188, 186, 187), (188, 185, 186), (184, 185, 188), (192, 238, 191), (192, 237, 238), (193, 237, 192), (193, 236, 237), (194, 236, 193), (194, 235, 236), (195, 235, 194), (195, 234, 235), (196, 234, 195), (196, 233, 234), (197, 233, 196), (197, 232, 233), (198, 239, 197), (239, 232, 197), (198, 286, 239), (240, 232, 239), (198, 285, 286), (241, 232, 240), (198, 284, 285), (242, 232, 241), (242, 231, 232), (199, 284, 198), (199, 283, 284), (243, 231, 242), (199, 282, 283), (244, 231, 243), (199, 281, 282), (245, 231, 244), (245, 230, 231), (200, 281, 199), (200, 280, 281), (246, 230, 245), (200, 279, 280), (247, 230, 246), (247, 229, 230), (201, 279, 200), (201, 278, 279), (248, 229, 247), (248, 228, 229), (202, 278, 201), (202, 277, 278), (249, 228, 248), (202, 276, 277), (250, 228, 249), (250, 227, 228), (203, 276, 202), (203, 275, 276), (251, 227, 250), (204, 275, 203), (204, 274, 275), (251, 226, 227), (252, 226, 251), (204, 273, 274), (253, 226, 252), (205, 273, 204), (253, 225, 226), (205, 272, 273), (254, 225, 253), (205, 271, 272), (206, 271, 205), (255, 225, 254), (255, 224, 225), (206, 270, 271), (256, 224, 255), (207, 270, 206), (256, 223, 224), (207, 269, 270), (257, 223, 256), (207, 268, 269), (258, 223, 257), (208, 268, 207), (258, 222, 223), (208, 267, 268), (259, 222, 258), (208, 266, 267), (260, 222, 259), (208, 265, 266), (261, 222, 260), (209, 265, 208), (261, 221, 222), (209, 264, 265), (262, 221, 261), (209, 263, 264), (263, 221, 262), (209, 221, 263), (210, 221, 209), (210, 220, 221), (211, 220, 210), (211, 219, 220), (212, 219, 211), (212, 218, 219), (213, 218, 212), (213, 217, 218), (214, 217, 213), (214, 216, 217), (215, 216, 214), (331, 329, 330), (332, 329, 331), (332, 328, 329), (333, 328, 332), (334, 328, 333), (334, 327, 328), (335, 327, 334), (289, 287, 288), (289, 343, 287), (335, 326, 327), (336, 326, 335), (337, 326, 336), (337, 325, 326), (338, 325, 337), (338, 324, 325), (339, 324, 338), (340, 324, 339), (340, 323, 324), (341, 323, 340), (342, 323, 341), (342, 303, 323), (303, 322, 323), (289, 342, 343), (289, 291, 342), (291, 292, 342), (292, 293, 342), (293, 294, 342), (294, 295, 342), (295, 296, 342), (296, 297, 342), (297, 298, 342), (298, 299, 342), (299, 300, 342), (300, 301, 342), (301, 302, 342), (302, 303, 342), (304, 322, 303), (305, 322, 304), (306, 322, 305), (307, 322, 306), (307, 321, 322), (308, 321, 307), (309, 321, 308), (310, 321, 309), (310, 320, 321), (311, 320, 310), (312, 320, 311), (312, 319, 320), (313, 319, 312), (289, 290, 291), (314, 319, 313), (314, 318, 319), (315, 318, 314), (316, 318, 315), (316, 317, 318), (382, 380, 381), (383, 380, 382), (383, 379, 380), (384, 379, 383), (385, 379, 384), (385, 378, 379), (386, 378, 385), (386, 377, 378), (387, 377, 386), (388, 377, 387), (388, 376, 377), (389, 376, 388), (389, 375, 376), (390, 375, 389), (391, 375, 390), (391, 374, 375), (392, 374, 391), (392, 373, 374), (393, 373, 392), (394, 395, 393), (395, 396, 393), (396, 397, 393), (397, 398, 393), (398, 399, 393), (399, 400, 393), (400, 401, 393), (401, 402, 393), (402, 403, 393), (403, 404, 393), (404, 373, 393), (404, 405, 373), (405, 406, 373), (406, 372, 373), (406, 407, 372), (407, 371, 372), (408, 371, 407), (409, 371, 408), (410, 371, 409), (411, 371, 410), (412, 371, 411), (412, 370, 371), (413, 370, 412), (414, 370, 413), (415, 370, 414), (415, 369, 370), (416, 369, 415), (417, 369, 416), (417, 368, 369), (418, 368, 417), (419, 368, 418), (420, 517, 419), (517, 368, 419), (421, 517, 420), (422, 517, 421), (423, 517, 422), (424, 517, 423), (424, 516, 517), (481, 368, 517), (424, 515, 516), (425, 515, 424), (425, 514, 515), (426, 514, 425), (426, 513, 514), (427, 513, 426), (427, 512, 513), (427, 511, 512), (428, 511, 427), (428, 510, 511), (429, 510, 428), (429, 509, 510), (429, 508, 509), (430, 508, 429), (430, 507, 508), (430, 506, 507), (431, 506, 430), (431, 505, 506), (432, 505, 431), (432, 504, 505), (432, 503, 504), (433, 503, 432), (433, 502, 503), (433, 501, 502), (482, 368, 481), (434, 501, 433), (483, 368, 482), (434, 500, 501), (484, 368, 483), (345, 480, 344), (484, 367, 368), (434, 499, 500), (346, 480, 345), (485, 367, 484), (485, 366, 367), (347, 480, 346), (435, 499, 434), (435, 498, 499), (485, 365, 366), (486, 365, 485), (348, 480, 347), (486, 364, 365), (487, 364, 486), (349, 480, 348), (435, 497, 498), (487, 363, 364), (350, 480, 349), (488, 363, 487), (488, 362, 363), (351, 480, 350), (435, 496, 497), (488, 361, 362), (489, 361, 488), (352, 480, 351), (489, 360, 361), (436, 496, 435), (353, 480, 352), (436, 495, 496), (490, 360, 489), (490, 359, 360), (354, 480, 353), (490, 358, 359), (355, 480, 354), (491, 358, 490), (491, 357, 358), (356, 480, 355), (491, 356, 357), (436, 494, 495), (491, 480, 356), (492, 480, 491), (436, 493, 494), (493, 480, 492), (436, 456, 493), (456, 480, 493), (437, 456, 436), (437, 455, 456), (457, 480, 456), (438, 455, 437), (438, 454, 455), (458, 480, 457), (458, 479, 480), (439, 454, 438), (439, 453, 454), (459, 479, 458), (459, 478, 479), (439, 452, 453), (460, 478, 459), (440, 452, 439), (460, 477, 478), (440, 451, 452), (461, 477, 460), (461, 476, 477), (441, 451, 440), (441, 450, 451), (462, 476, 461), (462, 475, 476), (441, 449, 450), (463, 475, 462), (463, 474, 475), (442, 449, 441), (442, 448, 449), (464, 474, 463), (464, 473, 474), (442, 447, 448), (464, 472, 473), (465, 472, 464), (443, 447, 442), (465, 471, 472), (443, 446, 447), (466, 471, 465), (466, 470, 471), (443, 445, 446), (467, 470, 466), (444, 445, 443), (467, 469, 470), (468, 469, 467), (531, 529, 530), (531, 528, 529), (531, 527, 528), (532, 527, 531), (532, 526, 527), (532, 525, 526), (532, 524, 525), (533, 524, 532), (533, 523, 524), (533, 522, 523), (533, 521, 522), (534, 521, 533), (534, 520, 521), (534, 519, 520), (534, 518, 519), (535, 518, 534), (535, 607, 518), (607, 608, 518), (608, 609, 518), (609, 610, 518), (610, 611, 518), (611, 612, 518), (612, 613, 518), (613, 614, 518), (614, 615, 518), (536, 605, 535), (605, 606, 535), (606, 607, 535), (537, 603, 536), (603, 604, 536), (604, 605, 536), (537, 602, 603), (537, 601, 602), (537, 600, 601), (538, 600, 537), (538, 599, 600), (538, 598, 599), (538, 597, 598), (539, 597, 538), (539, 596, 597), (539, 595, 596), (540, 595, 539), (540, 594, 595), (540, 593, 594), (541, 593, 540), (541, 592, 593), (542, 592, 541), (542, 591, 592), (542, 590, 591), (543, 590, 542), (543, 589, 590), (544, 589, 543), (544, 588, 589), (544, 587, 588), (545, 587, 544), (545, 586, 587), (545, 585, 586), (546, 585, 545), (546, 584, 585), (568, 566, 567), (546, 583, 584), (569, 566, 568), (547, 583, 546), (570, 566, 569), (547, 582, 583), (571, 566, 570), (572, 566, 571), (573, 566, 572), (547, 581, 582), (574, 566, 573), (575, 566, 574), (547, 580, 581), (576, 566, 575), (577, 566, 576), (547, 579, 580), (578, 566, 577), (548, 579, 547), (579, 566, 578), (548, 566, 579), (549, 566, 548), (550, 566, 549), (551, 566, 550), (551, 565, 566), (551, 564, 565), (551, 563, 564), (552, 563, 551), (552, 562, 563), (552, 561, 562), (552, 560, 561), (552, 559, 560), (553, 559, 552), (553, 558, 559), (553, 557, 558), (553, 556, 557), (554, 556, 553), (554, 555, 556), (654, 652, 653), (655, 652, 654), (655, 651, 652), (656, 651, 655), (657, 651, 656), (657, 650, 651), (658, 650, 657), (658, 649, 650), (659, 649, 658), (660, 649, 659), (660, 648, 649), (661, 648, 660), (661, 647, 648), (662, 647, 661), (663, 647, 662), (663, 646, 647), (664, 646, 663), (664, 645, 646), (665, 645, 664), (666, 667, 665), (667, 668, 665), (668, 669, 665), (669, 670, 665), (670, 671, 665), (671, 672, 665), (672, 673, 665), (673, 674, 665), (674, 675, 665), (675, 676, 665), (676, 645, 665), (676, 677, 645), (677, 678, 645), (678, 644, 645), (678, 679, 644), (679, 643, 644), (680, 643, 679), (681, 643, 680), (682, 643, 681), (683, 643, 682), (684, 643, 683), (684, 642, 643), (685, 642, 684), (686, 642, 685), (687, 642, 686), (687, 641, 642), (688, 641, 687), (689, 641, 688), (689, 640, 641), (690, 640, 689), (691, 640, 690), (692, 789, 691), (789, 640, 691), (693, 789, 692), (694, 789, 693), (695, 789, 694), (696, 789, 695), (696, 788, 789), (753, 640, 789), (696, 787, 788), (697, 787, 696), (697, 786, 787), (698, 786, 697), (698, 785, 786), (699, 785, 698), (699, 784, 785), (699, 783, 784), (700, 783, 699), (700, 782, 783), (701, 782, 700), (701, 781, 782), (701, 780, 781), (702, 780, 701), (702, 779, 780), (702, 778, 779), (703, 778, 702), (703, 777, 778), (704, 777, 703), (704, 776, 777), (704, 775, 776), (705, 775, 704), (705, 774, 775), (705, 773, 774), (754, 640, 753), (706, 773, 705), (755, 640, 754), (706, 772, 773), (756, 640, 755), (617, 752, 616), (756, 639, 640), (706, 771, 772), (618, 752, 617), (757, 639, 756), (757, 638, 639), (619, 752, 618), (707, 771, 706), (707, 770, 771), (757, 637, 638), (758, 637, 757), (620, 752, 619), (758, 636, 637), (759, 636, 758), (621, 752, 620), (707, 769, 770), (759, 635, 636), (622, 752, 621), (760, 635, 759), (760, 634, 635), (623, 752, 622), (707, 768, 769), (760, 633, 634), (761, 633, 760), (624, 752, 623), (761, 632, 633), (708, 768, 707), (625, 752, 624), (708, 767, 768), (762, 632, 761), (762, 631, 632), (626, 752, 625), (762, 630, 631), (627, 752, 626), (763, 630, 762), (763, 629, 630), (628, 752, 627), (763, 628, 629), (708, 766, 767), (763, 752, 628), (764, 752, 763), (708, 765, 766), (765, 752, 764), (708, 728, 765), (728, 752, 765), (709, 728, 708), (709, 727, 728), (729, 752, 728), (710, 727, 709), (710, 726, 727), (730, 752, 729), (730, 751, 752), (711, 726, 710), (711, 725, 726), (731, 751, 730), (731, 750, 751), (711, 724, 725), (732, 750, 731), (712, 724, 711), (732, 749, 750), (712, 723, 724), (733, 749, 732), (733, 748, 749), (713, 723, 712), (713, 722, 723), (734, 748, 733), (734, 747, 748), (713, 721, 722), (735, 747, 734), (735, 746, 747), (714, 721, 713), (714, 720, 721), (736, 746, 735), (736, 745, 746), (714, 719, 720), (736, 744, 745), (737, 744, 736), (715, 719, 714), (737, 743, 744), (715, 718, 719), (738, 743, 737), (738, 742, 743), (715, 717, 718), (739, 742, 738), (716, 717, 715), (739, 741, 742), (740, 741, 739), (795, 793, 794), (795, 797, 793), (797, 798, 793), (798, 792, 793), (792, 790, 791), (792, 801, 790), (801, 802, 790), (802, 804, 790), (795, 796, 797), (799, 792, 798), (792, 800, 801), (803, 804, 802), (799, 800, 792)])
_uv = me_text.uv_layers.new(name='UVMap')
_uv.uv.foreach_set('vector', [0.2197, 0.0, 0.2081, 0.0, 0.2139, 0.0, 0.2254, 0.0, 0.2081, 0.0, 0.2197, 0.0, 0.2254, 0.0, 0.2023, 0.0, 0.2081, 0.0, 0.2312, 0.0, 0.2023, 0.0, 0.2254, 0.0, 0.237, 0.0, 0.2023, 0.0, 0.2312, 0.0, 0.237, 0.0, 0.1965, 0.0, 0.2023, 0.0, 0.2428, 0.0, 0.1965, 0.0, 0.237, 0.0, 0.2428, 0.0, 0.1908, 0.0, 0.1965, 0.0, 0.2486, 0.0, 0.1908, 0.0, 0.2428, 0.0, 0.2543, 0.0, 0.1908, 0.0, 0.2486, 0.0, 0.2543, 0.0, 0.185, 0.0, 0.1908, 0.0, 0.2601, 0.0, 0.185, 0.0, 0.2543, 0.0, 0.2601, 0.0, 0.1792, 0.0, 0.185, 0.0, 0.2659, 0.0, 0.1792, 0.0, 0.2601, 0.0, 0.2717, 0.0, 0.1792, 0.0, 0.2659, 0.0, 0.2717, 0.0, 0.1734, 0.0, 0.1792, 0.0, 0.2775, 0.0, 0.1734, 0.0, 0.2717, 0.0, 0.2775, 0.0, 0.1676, 0.0, 0.1734, 0.0, 0.2832, 0.0, 0.1676, 0.0, 0.2775, 0.0, 0.289, 0.0, 0.2948, 0.0, 0.2832, 0.0, 0.2948, 0.0, 0.3006, 0.0, 0.2832, 0.0, 0.3006, 0.0, 0.3064, 0.0, 0.2832, 0.0, 0.3064, 0.0, 0.3121, 0.0, 0.2832, 0.0, 0.3121, 0.0, 0.3179, 0.0, 0.2832, 0.0, 0.3179, 0.0, 0.3237, 0.0, 0.2832, 0.0, 0.3237, 0.0, 0.3295, 0.0, 0.2832, 0.0, 0.3295, 0.0, 0.3353, 0.0, 0.2832, 0.0, 0.3353, 0.0, 0.341, 0.0, 0.2832, 0.0, 0.341, 0.0, 0.3468, 0.0, 0.2832, 0.0, 0.3468, 0.0, 0.1676, 0.0, 0.2832, 0.0, 0.3468, 0.0, 0.3526, 0.0, 0.1676, 0.0, 0.3526, 0.0, 0.3584, 0.0, 0.1676, 0.0, 0.3584, 0.0, 0.1618, 0.0, 0.1676, 0.0, 0.3584, 0.0, 0.3642, 0.0, 0.1618, 0.0, 0.3642, 0.0, 0.1561, 0.0, 0.1618, 0.0, 0.3699, 0.0, 0.1561, 0.0, 0.3642, 0.0, 0.3757, 0.0, 0.1561, 0.0, 0.3699, 0.0, 0.3815, 0.0, 0.1561, 0.0, 0.3757, 0.0, 0.3873, 0.0, 0.1561, 0.0, 0.3815, 0.0, 0.3931, 0.0, 0.1561, 0.0, 0.3873, 0.0, 0.3931, 0.0, 0.1503, 0.0, 0.1561, 0.0, 0.3988, 0.0, 0.1503, 0.0, 0.3931, 0.0, 0.4046, 0.0, 0.1503, 0.0, 0.3988, 0.0, 0.4104, 0.0, 0.1503, 0.0, 0.4046, 0.0, 0.4104, 0.0, 0.1445, 0.0, 0.1503, 0.0, 0.4162, 0.0, 0.1445, 0.0, 0.4104, 0.0, 0.422, 0.0, 0.1445, 0.0, 0.4162, 0.0, 0.422, 0.0, 0.1387, 0.0, 0.1445, 0.0, 0.4277, 0.0, 0.1387, 0.0, 0.422, 0.0, 0.4335, 0.0, 0.1387, 0.0, 0.4277, 0.0, 0.4393, 0.0, 1.0, 0.0, 0.4335, 0.0, 1.0, 0.0, 0.1387, 0.0, 0.4335, 0.0, 0.4451, 0.0, 1.0, 0.0, 0.4393, 0.0, 0.4509, 0.0, 1.0, 0.0, 0.4451, 0.0, 0.4566, 0.0, 1.0, 0.0, 0.4509, 0.0, 0.4624, 0.0, 1.0, 0.0, 0.4566, 0.0, 0.4624, 0.0, 0.9942, 0.0, 1.0, 0.0, 0.7919, 0.0, 0.1387, 0.0, 1.0, 0.0, 0.4624, 0.0, 0.9884, 0.0, 0.9942, 0.0, 0.4682, 0.0, 0.9884, 0.0, 0.4624, 0.0, 0.4682, 0.0, 0.9827, 0.0, 0.9884, 0.0, 0.474, 0.0, 0.9827, 0.0, 0.4682, 0.0, 0.474, 0.0, 0.9769, 0.0, 0.9827, 0.0, 0.4798, 0.0, 0.9769, 0.0, 0.474, 0.0, 0.4798, 0.0, 0.9711, 0.0, 0.9769, 0.0, 0.4798, 0.0, 0.9653, 0.0, 0.9711, 0.0, 0.4855, 0.0, 0.9653, 0.0, 0.4798, 0.0, 0.4855, 0.0, 0.9595, 0.0, 0.9653, 0.0, 0.4913, 0.0, 0.9595, 0.0, 0.4855, 0.0, 0.4913, 0.0, 0.9538, 0.0, 0.9595, 0.0, 0.4913, 0.0, 0.948, 0.0, 0.9538, 0.0, 0.4971, 0.0, 0.948, 0.0, 0.4913, 0.0, 0.4971, 0.0, 0.9422, 0.0, 0.948, 0.0, 0.4971, 0.0, 0.9364, 0.0, 0.9422, 0.0, 0.5029, 0.0, 0.9364, 0.0, 0.4971, 0.0, 0.5029, 0.0, 0.9306, 0.0, 0.9364, 0.0, 0.5087, 0.0, 0.9306, 0.0, 0.5029, 0.0, 0.5087, 0.0, 0.9249, 0.0, 0.9306, 0.0, 0.5087, 0.0, 0.9191, 0.0, 0.9249, 0.0, 0.5145, 0.0, 0.9191, 0.0, 0.5087, 0.0, 0.5145, 0.0, 0.9133, 0.0, 0.9191, 0.0, 0.5145, 0.0, 0.9075, 0.0, 0.9133, 0.0, 0.7977, 0.0, 0.1387, 0.0, 0.7919, 0.0, 0.5202, 0.0, 0.9075, 0.0, 0.5145, 0.0, 0.8035, 0.0, 0.1387, 0.0, 0.7977, 0.0, 0.5202, 0.0, 0.9017, 0.0, 0.9075, 0.0, 0.8092, 0.0, 0.1387, 0.0, 0.8035, 0.0, 0.00578, 0.0, 0.7861, 0.0, 0.0, 0.0, 0.8092, 0.0, 0.1329, 0.0, 0.1387, 0.0, 0.5202, 0.0, 0.896, 0.0, 0.9017, 0.0, 0.01156, 0.0, 0.7861, 0.0, 0.00578, 0.0, 0.815, 0.0, 0.1329, 0.0, 0.8092, 0.0, 0.815, 0.0, 0.1272, 0.0, 0.1329, 0.0, 0.01734, 0.0, 0.7861, 0.0, 0.01156, 0.0, 0.526, 0.0, 0.896, 0.0, 0.5202, 0.0, 0.526, 0.0, 0.8902, 0.0, 0.896, 0.0, 0.815, 0.0, 0.1214, 0.0, 0.1272, 0.0, 0.8208, 0.0, 0.1214, 0.0, 0.815, 0.0, 0.02312, 0.0, 0.7861, 0.0, 0.01734, 0.0, 0.8208, 0.0, 0.1156, 0.0, 0.1214, 0.0, 0.8266, 0.0, 0.1156, 0.0, 0.8208, 0.0, 0.0289, 0.0, 0.7861, 0.0, 0.02312, 0.0, 0.526, 0.0, 0.8844, 0.0, 0.8902, 0.0, 0.8266, 0.0, 0.1098, 0.0, 0.1156, 0.0, 0.03468, 0.0, 0.7861, 0.0, 0.0289, 0.0, 0.8324, 0.0, 0.1098, 0.0, 0.8266, 0.0, 0.8324, 0.0, 0.104, 0.0, 0.1098, 0.0, 0.04046, 0.0, 0.7861, 0.0, 0.03468, 0.0, 0.526, 0.0, 0.8786, 0.0, 0.8844, 0.0, 0.8324, 0.0, 0.09827, 0.0, 0.104, 0.0, 0.8382, 0.0, 0.09827, 0.0, 0.8324, 0.0, 0.04624, 0.0, 0.7861, 0.0, 0.04046, 0.0, 0.8382, 0.0, 0.09249, 0.0, 0.09827, 0.0, 0.5318, 0.0, 0.8786, 0.0, 0.526, 0.0, 0.05202, 0.0, 0.7861, 0.0, 0.04624, 0.0, 0.5318, 0.0, 0.8728, 0.0, 0.8786, 0.0, 0.8439, 0.0, 0.09249, 0.0, 0.8382, 0.0, 0.8439, 0.0, 0.08671, 0.0, 0.09249, 0.0, 0.0578, 0.0, 0.7861, 0.0, 0.05202, 0.0, 0.8439, 0.0, 0.08092, 0.0, 0.08671, 0.0, 0.06358, 0.0, 0.7861, 0.0, 0.0578, 0.0, 0.8497, 0.0, 0.08092, 0.0, 0.8439, 0.0, 0.8497, 0.0, 0.07514, 0.0, 0.08092, 0.0, 0.06936, 0.0, 0.7861, 0.0, 0.06358, 0.0, 0.8497, 0.0, 0.06936, 0.0, 0.07514, 0.0, 0.5318, 0.0, 0.8671, 0.0, 0.8728, 0.0, 0.8497, 0.0, 0.7861, 0.0, 0.06936, 0.0, 0.8555, 0.0, 0.7861, 0.0, 0.8497, 0.0, 0.5318, 0.0, 0.8613, 0.0, 0.8671, 0.0, 0.8613, 0.0, 0.7861, 0.0, 0.8555, 0.0, 0.5318, 0.0, 0.6474, 0.0, 0.8613, 0.0, 0.6474, 0.0, 0.7861, 0.0, 0.8613, 0.0, 0.5376, 0.0, 0.6474, 0.0, 0.5318, 0.0, 0.5376, 0.0, 0.6416, 0.0, 0.6474, 0.0, 0.6532, 0.0, 0.7861, 0.0, 0.6474, 0.0, 0.5434, 0.0, 0.6416, 0.0, 0.5376, 0.0, 0.5434, 0.0, 0.6358, 0.0, 0.6416, 0.0, 0.659, 0.0, 0.7861, 0.0, 0.6532, 0.0, 0.659, 0.0, 0.7803, 0.0, 0.7861, 0.0, 0.5491, 0.0, 0.6358, 0.0, 0.5434, 0.0, 0.5491, 0.0, 0.6301, 0.0, 0.6358, 0.0, 0.6647, 0.0, 0.7803, 0.0, 0.659, 0.0, 0.6647, 0.0, 0.7746, 0.0, 0.7803, 0.0, 0.5491, 0.0, 0.6243, 0.0, 0.6301, 0.0, 0.6705, 0.0, 0.7746, 0.0, 0.6647, 0.0, 0.5549, 0.0, 0.6243, 0.0, 0.5491, 0.0, 0.6705, 0.0, 0.7688, 0.0, 0.7746, 0.0, 0.5549, 0.0, 0.6185, 0.0, 0.6243, 0.0, 0.6763, 0.0, 0.7688, 0.0, 0.6705, 0.0, 0.6763, 0.0, 0.763, 0.0, 0.7688, 0.0, 0.5607, 0.0, 0.6185, 0.0, 0.5549, 0.0, 0.5607, 0.0, 0.6127, 0.0, 0.6185, 0.0, 0.6821, 0.0, 0.763, 0.0, 0.6763, 0.0, 0.6821, 0.0, 0.7572, 0.0, 0.763, 0.0, 0.5607, 0.0, 0.6069, 0.0, 0.6127, 0.0, 0.6879, 0.0, 0.7572, 0.0, 0.6821, 0.0, 0.6879, 0.0, 0.7514, 0.0, 0.7572, 0.0, 0.5665, 0.0, 0.6069, 0.0, 0.5607, 0.0, 0.5665, 0.0, 0.6012, 0.0, 0.6069, 0.0, 0.6936, 0.0, 0.7514, 0.0, 0.6879, 0.0, 0.6936, 0.0, 0.7457, 0.0, 0.7514, 0.0, 0.5665, 0.0, 0.5954, 0.0, 0.6012, 0.0, 0.6936, 0.0, 0.7399, 0.0, 0.7457, 0.0, 0.6994, 0.0, 0.7399, 0.0, 0.6936, 0.0, 0.5723, 0.0, 0.5954, 0.0, 0.5665, 0.0, 0.6994, 0.0, 0.7341, 0.0, 0.7399, 0.0, 0.5723, 0.0, 0.5896, 0.0, 0.5954, 0.0, 0.7052, 0.0, 0.7341, 0.0, 0.6994, 0.0, 0.7052, 0.0, 0.7283, 0.0, 0.7341, 0.0, 0.5723, 0.0, 0.5838, 0.0, 0.5896, 0.0, 0.711, 0.0, 0.7283, 0.0, 0.7052, 0.0, 0.578, 0.0, 0.5838, 0.0, 0.5723, 0.0, 0.711, 0.0, 0.7225, 0.0, 0.7283, 0.0, 0.7168, 0.0, 0.7225, 0.0, 0.711, 0.0, 0.8889, 0.0, 0.6667, 0.0, 0.7778, 0.0, 0.8889, 0.0, 1.0, 0.0, 0.6667, 0.0, 0.2222, 0.0, 0.0, 0.0, 0.1111, 0.0, 0.2222, 0.0, 0.5556, 0.0, 0.0, 0.0, 0.3333, 0.0, 0.5556, 0.0, 0.2222, 0.0, 0.3333, 0.0, 0.4444, 0.0, 0.5556, 0.0, 0.0, 0.0, 0.8333, 0.0, 1.0, 0.0, 0.0, 0.0, 0.6667, 0.0, 0.8333, 0.0, 0.6667, 0.0, 0.3333, 0.0, 0.5, 0.0, 0.6667, 0.0, 0.1667, 0.0, 0.3333, 0.0, 0.0, 0.0, 0.1667, 0.0, 0.6667, 0.0, 0.01053, 0.0, 0.4947, 0.0, 0.0, 0.0, 0.01053, 0.0, 0.4842, 0.0, 0.4947, 0.0, 0.02105, 0.0, 0.4842, 0.0, 0.01053, 0.0, 0.02105, 0.0, 0.4737, 0.0, 0.4842, 0.0, 0.03158, 0.0, 0.4737, 0.0, 0.02105, 0.0, 0.03158, 0.0, 0.4632, 0.0, 0.4737, 0.0, 0.04211, 0.0, 0.4632, 0.0, 0.03158, 0.0, 0.04211, 0.0, 0.4526, 0.0, 0.4632, 0.0, 0.05263, 0.0, 0.4526, 0.0, 0.04211, 0.0, 0.05263, 0.0, 0.4421, 0.0, 0.4526, 0.0, 0.06316, 0.0, 0.4421, 0.0, 0.05263, 0.0, 0.06316, 0.0, 0.4316, 0.0, 0.4421, 0.0, 0.07368, 0.0, 0.5053, 0.0, 0.06316, 0.0, 0.5053, 0.0, 0.4316, 0.0, 0.06316, 0.0, 0.07368, 0.0, 1.0, 0.0, 0.5053, 0.0, 0.5158, 0.0, 0.4316, 0.0, 0.5053, 0.0, 0.07368, 0.0, 0.9895, 0.0, 1.0, 0.0, 0.5263, 0.0, 0.4316, 0.0, 0.5158, 0.0, 0.07368, 0.0, 0.9789, 0.0, 0.9895, 0.0, 0.5368, 0.0, 0.4316, 0.0, 0.5263, 0.0, 0.5368, 0.0, 0.4211, 0.0, 0.4316, 0.0, 0.08421, 0.0, 0.9789, 0.0, 0.07368, 0.0, 0.08421, 0.0, 0.9684, 0.0, 0.9789, 0.0, 0.5474, 0.0, 0.4211, 0.0, 0.5368, 0.0, 0.08421, 0.0, 0.9579, 0.0, 0.9684, 0.0, 0.5579, 0.0, 0.4211, 0.0, 0.5474, 0.0, 0.08421, 0.0, 0.9474, 0.0, 0.9579, 0.0, 0.5684, 0.0, 0.4211, 0.0, 0.5579, 0.0, 0.5684, 0.0, 0.4105, 0.0, 0.4211, 0.0, 0.09474, 0.0, 0.9474, 0.0, 0.08421, 0.0, 0.09474, 0.0, 0.9368, 0.0, 0.9474, 0.0, 0.5789, 0.0, 0.4105, 0.0, 0.5684, 0.0, 0.09474, 0.0, 0.9263, 0.0, 0.9368, 0.0, 0.5895, 0.0, 0.4105, 0.0, 0.5789, 0.0, 0.5895, 0.0, 0.4, 0.0, 0.4105, 0.0, 0.1053, 0.0, 0.9263, 0.0, 0.09474, 0.0, 0.1053, 0.0, 0.9158, 0.0, 0.9263, 0.0, 0.6, 0.0, 0.4, 0.0, 0.5895, 0.0, 0.6, 0.0, 0.3895, 0.0, 0.4, 0.0, 0.1158, 0.0, 0.9158, 0.0, 0.1053, 0.0, 0.1158, 0.0, 0.9053, 0.0, 0.9158, 0.0, 0.6105, 0.0, 0.3895, 0.0, 0.6, 0.0, 0.1158, 0.0, 0.8947, 0.0, 0.9053, 0.0, 0.6211, 0.0, 0.3895, 0.0, 0.6105, 0.0, 0.6211, 0.0, 0.3789, 0.0, 0.3895, 0.0, 0.1263, 0.0, 0.8947, 0.0, 0.1158, 0.0, 0.1263, 0.0, 0.8842, 0.0, 0.8947, 0.0, 0.6316, 0.0, 0.3789, 0.0, 0.6211, 0.0, 0.1368, 0.0, 0.8842, 0.0, 0.1263, 0.0, 0.1368, 0.0, 0.8737, 0.0, 0.8842, 0.0, 0.6316, 0.0, 0.3684, 0.0, 0.3789, 0.0, 0.6421, 0.0, 0.3684, 0.0, 0.6316, 0.0, 0.1368, 0.0, 0.8632, 0.0, 0.8737, 0.0, 0.6526, 0.0, 0.3684, 0.0, 0.6421, 0.0, 0.1474, 0.0, 0.8632, 0.0, 0.1368, 0.0, 0.6526, 0.0, 0.3579, 0.0, 0.3684, 0.0, 0.1474, 0.0, 0.8526, 0.0, 0.8632, 0.0, 0.6632, 0.0, 0.3579, 0.0, 0.6526, 0.0, 0.1474, 0.0, 0.8421, 0.0, 0.8526, 0.0, 0.1579, 0.0, 0.8421, 0.0, 0.1474, 0.0, 0.6737, 0.0, 0.3579, 0.0, 0.6632, 0.0, 0.6737, 0.0, 0.3474, 0.0, 0.3579, 0.0, 0.1579, 0.0, 0.8316, 0.0, 0.8421, 0.0, 0.6842, 0.0, 0.3474, 0.0, 0.6737, 0.0, 0.1684, 0.0, 0.8316, 0.0, 0.1579, 0.0, 0.6842, 0.0, 0.3368, 0.0, 0.3474, 0.0, 0.1684, 0.0, 0.8211, 0.0, 0.8316, 0.0, 0.6947, 0.0, 0.3368, 0.0, 0.6842, 0.0, 0.1684, 0.0, 0.8105, 0.0, 0.8211, 0.0, 0.7053, 0.0, 0.3368, 0.0, 0.6947, 0.0, 0.1789, 0.0, 0.8105, 0.0, 0.1684, 0.0, 0.7053, 0.0, 0.3263, 0.0, 0.3368, 0.0, 0.1789, 0.0, 0.8, 0.0, 0.8105, 0.0, 0.7158, 0.0, 0.3263, 0.0, 0.7053, 0.0, 0.1789, 0.0, 0.7895, 0.0, 0.8, 0.0, 0.7263, 0.0, 0.3263, 0.0, 0.7158, 0.0, 0.1789, 0.0, 0.7789, 0.0, 0.7895, 0.0, 0.7368, 0.0, 0.3263, 0.0, 0.7263, 0.0, 0.1895, 0.0, 0.7789, 0.0, 0.1789, 0.0, 0.7368, 0.0, 0.3158, 0.0, 0.3263, 0.0, 0.1895, 0.0, 0.7684, 0.0, 0.7789, 0.0, 0.7474, 0.0, 0.3158, 0.0, 0.7368, 0.0, 0.1895, 0.0, 0.7579, 0.0, 0.7684, 0.0, 0.7579, 0.0, 0.3158, 0.0, 0.7474, 0.0, 0.1895, 0.0, 0.3158, 0.0, 0.7579, 0.0, 0.2, 0.0, 0.3158, 0.0, 0.1895, 0.0, 0.2, 0.0, 0.3053, 0.0, 0.3158, 0.0, 0.2105, 0.0, 0.3053, 0.0, 0.2, 0.0, 0.2105, 0.0, 0.2947, 0.0, 0.3053, 0.0, 0.2211, 0.0, 0.2947, 0.0, 0.2105, 0.0, 0.2211, 0.0, 0.2842, 0.0, 0.2947, 0.0, 0.2316, 0.0, 0.2842, 0.0, 0.2211, 0.0, 0.2316, 0.0, 0.2737, 0.0, 0.2842, 0.0, 0.2421, 0.0, 0.2737, 0.0, 0.2316, 0.0, 0.2421, 0.0, 0.2632, 0.0, 0.2737, 0.0, 0.2526, 0.0, 0.2632, 0.0, 0.2421, 0.0, 0.7857, 0.0, 0.75, 0.0, 0.7679, 0.0, 0.8036, 0.0, 0.75, 0.0, 0.7857, 0.0, 0.8036, 0.0, 0.7321, 0.0, 0.75, 0.0, 0.8214, 0.0, 0.7321, 0.0, 0.8036, 0.0, 0.8393, 0.0, 0.7321, 0.0, 0.8214, 0.0, 0.8393, 0.0, 0.7143, 0.0, 0.7321, 0.0, 0.8571, 0.0, 0.7143, 0.0, 0.8393, 0.0, 0.03571, 0.0, 0.0, 0.0, 0.01786, 0.0, 0.03571, 0.0, 1.0, 0.0, 0.0, 0.0, 0.8571, 0.0, 0.6964, 0.0, 0.7143, 0.0, 0.875, 0.0, 0.6964, 0.0, 0.8571, 0.0, 0.8929, 0.0, 0.6964, 0.0, 0.875, 0.0, 0.8929, 0.0, 0.6786, 0.0, 0.6964, 0.0, 0.9107, 0.0, 0.6786, 0.0, 0.8929, 0.0, 0.9107, 0.0, 0.6607, 0.0, 0.6786, 0.0, 0.9286, 0.0, 0.6607, 0.0, 0.9107, 0.0, 0.9464, 0.0, 0.6607, 0.0, 0.9286, 0.0, 0.9464, 0.0, 0.6429, 0.0, 0.6607, 0.0, 0.9643, 0.0, 0.6429, 0.0, 0.9464, 0.0, 0.9821, 0.0, 0.6429, 0.0, 0.9643, 0.0, 0.9821, 0.0, 0.2857, 0.0, 0.6429, 0.0, 0.2857, 0.0, 0.625, 0.0, 0.6429, 0.0, 0.03571, 0.0, 0.9821, 0.0, 1.0, 0.0, 0.03571, 0.0, 0.07143, 0.0, 0.9821, 0.0, 0.07143, 0.0, 0.08929, 0.0, 0.9821, 0.0, 0.08929, 0.0, 0.1071, 0.0, 0.9821, 0.0, 0.1071, 0.0, 0.125, 0.0, 0.9821, 0.0, 0.125, 0.0, 0.1429, 0.0, 0.9821, 0.0, 0.1429, 0.0, 0.1607, 0.0, 0.9821, 0.0, 0.1607, 0.0, 0.1786, 0.0, 0.9821, 0.0, 0.1786, 0.0, 0.1964, 0.0, 0.9821, 0.0, 0.1964, 0.0, 0.2143, 0.0, 0.9821, 0.0, 0.2143, 0.0, 0.2321, 0.0, 0.9821, 0.0, 0.2321, 0.0, 0.25, 0.0, 0.9821, 0.0, 0.25, 0.0, 0.2679, 0.0, 0.9821, 0.0, 0.2679, 0.0, 0.2857, 0.0, 0.9821, 0.0, 0.3036, 0.0, 0.625, 0.0, 0.2857, 0.0, 0.3214, 0.0, 0.625, 0.0, 0.3036, 0.0, 0.3393, 0.0, 0.625, 0.0, 0.3214, 0.0, 0.3571, 0.0, 0.625, 0.0, 0.3393, 0.0, 0.3571, 0.0, 0.6071, 0.0, 0.625, 0.0, 0.375, 0.0, 0.6071, 0.0, 0.3571, 0.0, 0.3929, 0.0, 0.6071, 0.0, 0.375, 0.0, 0.4107, 0.0, 0.6071, 0.0, 0.3929, 0.0, 0.4107, 0.0, 0.5893, 0.0, 0.6071, 0.0, 0.4286, 0.0, 0.5893, 0.0, 0.4107, 0.0, 0.4464, 0.0, 0.5893, 0.0, 0.4286, 0.0, 0.4464, 0.0, 0.5714, 0.0, 0.5893, 0.0, 0.4643, 0.0, 0.5714, 0.0, 0.4464, 0.0, 0.03571, 0.0, 0.05357, 0.0, 0.07143, 0.0, 0.4821, 0.0, 0.5714, 0.0, 0.4643, 0.0, 0.4821, 0.0, 0.5536, 0.0, 0.5714, 0.0, 0.5, 0.0, 0.5536, 0.0, 0.4821, 0.0, 0.5179, 0.0, 0.5536, 0.0, 0.5, 0.0, 0.5179, 0.0, 0.5357, 0.0, 0.5536, 0.0, 0.2197, 0.0, 0.2081, 0.0, 0.2139, 0.0, 0.2254, 0.0, 0.2081, 0.0, 0.2197, 0.0, 0.2254, 0.0, 0.2023, 0.0, 0.2081, 0.0, 0.2312, 0.0, 0.2023, 0.0, 0.2254, 0.0, 0.237, 0.0, 0.2023, 0.0, 0.2312, 0.0, 0.237, 0.0, 0.1965, 0.0, 0.2023, 0.0, 0.2428, 0.0, 0.1965, 0.0, 0.237, 0.0, 0.2428, 0.0, 0.1908, 0.0, 0.1965, 0.0, 0.2486, 0.0, 0.1908, 0.0, 0.2428, 0.0, 0.2543, 0.0, 0.1908, 0.0, 0.2486, 0.0, 0.2543, 0.0, 0.185, 0.0, 0.1908, 0.0, 0.2601, 0.0, 0.185, 0.0, 0.2543, 0.0, 0.2601, 0.0, 0.1792, 0.0, 0.185, 0.0, 0.2659, 0.0, 0.1792, 0.0, 0.2601, 0.0, 0.2717, 0.0, 0.1792, 0.0, 0.2659, 0.0, 0.2717, 0.0, 0.1734, 0.0, 0.1792, 0.0, 0.2775, 0.0, 0.1734, 0.0, 0.2717, 0.0, 0.2775, 0.0, 0.1676, 0.0, 0.1734, 0.0, 0.2832, 0.0, 0.1676, 0.0, 0.2775, 0.0, 0.289, 0.0, 0.2948, 0.0, 0.2832, 0.0, 0.2948, 0.0, 0.3006, 0.0, 0.2832, 0.0, 0.3006, 0.0, 0.3064, 0.0, 0.2832, 0.0, 0.3064, 0.0, 0.3121, 0.0, 0.2832, 0.0, 0.3121, 0.0, 0.3179, 0.0, 0.2832, 0.0, 0.3179, 0.0, 0.3237, 0.0, 0.2832, 0.0, 0.3237, 0.0, 0.3295, 0.0, 0.2832, 0.0, 0.3295, 0.0, 0.3353, 0.0, 0.2832, 0.0, 0.3353, 0.0, 0.341, 0.0, 0.2832, 0.0, 0.341, 0.0, 0.3468, 0.0, 0.2832, 0.0, 0.3468, 0.0, 0.1676, 0.0, 0.2832, 0.0, 0.3468, 0.0, 0.3526, 0.0, 0.1676, 0.0, 0.3526, 0.0, 0.3584, 0.0, 0.1676, 0.0, 0.3584, 0.0, 0.1618, 0.0, 0.1676, 0.0, 0.3584, 0.0, 0.3642, 0.0, 0.1618, 0.0, 0.3642, 0.0, 0.1561, 0.0, 0.1618, 0.0, 0.3699, 0.0, 0.1561, 0.0, 0.3642, 0.0, 0.3757, 0.0, 0.1561, 0.0, 0.3699, 0.0, 0.3815, 0.0, 0.1561, 0.0, 0.3757, 0.0, 0.3873, 0.0, 0.1561, 0.0, 0.3815, 0.0, 0.3931, 0.0, 0.1561, 0.0, 0.3873, 0.0, 0.3931, 0.0, 0.1503, 0.0, 0.1561, 0.0, 0.3988, 0.0, 0.1503, 0.0, 0.3931, 0.0, 0.4046, 0.0, 0.1503, 0.0, 0.3988, 0.0, 0.4104, 0.0, 0.1503, 0.0, 0.4046, 0.0, 0.4104, 0.0, 0.1445, 0.0, 0.1503, 0.0, 0.4162, 0.0, 0.1445, 0.0, 0.4104, 0.0, 0.422, 0.0, 0.1445, 0.0, 0.4162, 0.0, 0.422, 0.0, 0.1387, 0.0, 0.1445, 0.0, 0.4277, 0.0, 0.1387, 0.0, 0.422, 0.0, 0.4335, 0.0, 0.1387, 0.0, 0.4277, 0.0, 0.4393, 0.0, 1.0, 0.0, 0.4335, 0.0, 1.0, 0.0, 0.1387, 0.0, 0.4335, 0.0, 0.4451, 0.0, 1.0, 0.0, 0.4393, 0.0, 0.4509, 0.0, 1.0, 0.0, 0.4451, 0.0, 0.4566, 0.0, 1.0, 0.0, 0.4509, 0.0, 0.4624, 0.0, 1.0, 0.0, 0.4566, 0.0, 0.4624, 0.0, 0.9942, 0.0, 1.0, 0.0, 0.7919, 0.0, 0.1387, 0.0, 1.0, 0.0, 0.4624, 0.0, 0.9884, 0.0, 0.9942, 0.0, 0.4682, 0.0, 0.9884, 0.0, 0.4624, 0.0, 0.4682, 0.0, 0.9827, 0.0, 0.9884, 0.0, 0.474, 0.0, 0.9827, 0.0, 0.4682, 0.0, 0.474, 0.0, 0.9769, 0.0, 0.9827, 0.0, 0.4798, 0.0, 0.9769, 0.0, 0.474, 0.0, 0.4798, 0.0, 0.9711, 0.0, 0.9769, 0.0, 0.4798, 0.0, 0.9653, 0.0, 0.9711, 0.0, 0.4855, 0.0, 0.9653, 0.0, 0.4798, 0.0, 0.4855, 0.0, 0.9595, 0.0, 0.9653, 0.0, 0.4913, 0.0, 0.9595, 0.0, 0.4855, 0.0, 0.4913, 0.0, 0.9538, 0.0, 0.9595, 0.0, 0.4913, 0.0, 0.948, 0.0, 0.9538, 0.0, 0.4971, 0.0, 0.948, 0.0, 0.4913, 0.0, 0.4971, 0.0, 0.9422, 0.0, 0.948, 0.0, 0.4971, 0.0, 0.9364, 0.0, 0.9422, 0.0, 0.5029, 0.0, 0.9364, 0.0, 0.4971, 0.0, 0.5029, 0.0, 0.9306, 0.0, 0.9364, 0.0, 0.5087, 0.0, 0.9306, 0.0, 0.5029, 0.0, 0.5087, 0.0, 0.9249, 0.0, 0.9306, 0.0, 0.5087, 0.0, 0.9191, 0.0, 0.9249, 0.0, 0.5145, 0.0, 0.9191, 0.0, 0.5087, 0.0, 0.5145, 0.0, 0.9133, 0.0, 0.9191, 0.0, 0.5145, 0.0, 0.9075, 0.0, 0.9133, 0.0, 0.7977, 0.0, 0.1387, 0.0, 0.7919, 0.0, 0.5202, 0.0, 0.9075, 0.0, 0.5145, 0.0, 0.8035, 0.0, 0.1387, 0.0, 0.7977, 0.0, 0.5202, 0.0, 0.9017, 0.0, 0.9075, 0.0, 0.8092, 0.0, 0.1387, 0.0, 0.8035, 0.0, 0.00578, 0.0, 0.7861, 0.0, 0.0, 0.0, 0.8092, 0.0, 0.1329, 0.0, 0.1387, 0.0, 0.5202, 0.0, 0.896, 0.0, 0.9017, 0.0, 0.01156, 0.0, 0.7861, 0.0, 0.00578, 0.0, 0.815, 0.0, 0.1329, 0.0, 0.8092, 0.0, 0.815, 0.0, 0.1272, 0.0, 0.1329, 0.0, 0.01734, 0.0, 0.7861, 0.0, 0.01156, 0.0, 0.526, 0.0, 0.896, 0.0, 0.5202, 0.0, 0.526, 0.0, 0.8902, 0.0, 0.896, 0.0, 0.815, 0.0, 0.1214, 0.0, 0.1272, 0.0, 0.8208, 0.0, 0.1214, 0.0, 0.815, 0.0, 0.02312, 0.0, 0.7861, 0.0, 0.01734, 0.0, 0.8208, 0.0, 0.1156, 0.0, 0.1214, 0.0, 0.8266, 0.0, 0.1156, 0.0, 0.8208, 0.0, 0.0289, 0.0, 0.7861, 0.0, 0.02312, 0.0, 0.526, 0.0, 0.8844, 0.0, 0.8902, 0.0, 0.8266, 0.0, 0.1098, 0.0, 0.1156, 0.0, 0.03468, 0.0, 0.7861, 0.0, 0.0289, 0.0, 0.8324, 0.0, 0.1098, 0.0, 0.8266, 0.0, 0.8324, 0.0, 0.104, 0.0, 0.1098, 0.0, 0.04046, 0.0, 0.7861, 0.0, 0.03468, 0.0, 0.526, 0.0, 0.8786, 0.0, 0.8844, 0.0, 0.8324, 0.0, 0.09827, 0.0, 0.104, 0.0, 0.8382, 0.0, 0.09827, 0.0, 0.8324, 0.0, 0.04624, 0.0, 0.7861, 0.0, 0.04046, 0.0, 0.8382, 0.0, 0.09249, 0.0, 0.09827, 0.0, 0.5318, 0.0, 0.8786, 0.0, 0.526, 0.0, 0.05202, 0.0, 0.7861, 0.0, 0.04624, 0.0, 0.5318, 0.0, 0.8728, 0.0, 0.8786, 0.0, 0.8439, 0.0, 0.09249, 0.0, 0.8382, 0.0, 0.8439, 0.0, 0.08671, 0.0, 0.09249, 0.0, 0.0578, 0.0, 0.7861, 0.0, 0.05202, 0.0, 0.8439, 0.0, 0.08092, 0.0, 0.08671, 0.0, 0.06358, 0.0, 0.7861, 0.0, 0.0578, 0.0, 0.8497, 0.0, 0.08092, 0.0, 0.8439, 0.0, 0.8497, 0.0, 0.07514, 0.0, 0.08092, 0.0, 0.06936, 0.0, 0.7861, 0.0, 0.06358, 0.0, 0.8497, 0.0, 0.06936, 0.0, 0.07514, 0.0, 0.5318, 0.0, 0.8671, 0.0, 0.8728, 0.0, 0.8497, 0.0, 0.7861, 0.0, 0.06936, 0.0, 0.8555, 0.0, 0.7861, 0.0, 0.8497, 0.0, 0.5318, 0.0, 0.8613, 0.0, 0.8671, 0.0, 0.8613, 0.0, 0.7861, 0.0, 0.8555, 0.0, 0.5318, 0.0, 0.6474, 0.0, 0.8613, 0.0, 0.6474, 0.0, 0.7861, 0.0, 0.8613, 0.0, 0.5376, 0.0, 0.6474, 0.0, 0.5318, 0.0, 0.5376, 0.0, 0.6416, 0.0, 0.6474, 0.0, 0.6532, 0.0, 0.7861, 0.0, 0.6474, 0.0, 0.5434, 0.0, 0.6416, 0.0, 0.5376, 0.0, 0.5434, 0.0, 0.6358, 0.0, 0.6416, 0.0, 0.659, 0.0, 0.7861, 0.0, 0.6532, 0.0, 0.659, 0.0, 0.7803, 0.0, 0.7861, 0.0, 0.5491, 0.0, 0.6358, 0.0, 0.5434, 0.0, 0.5491, 0.0, 0.6301, 0.0, 0.6358, 0.0, 0.6647, 0.0, 0.7803, 0.0, 0.659, 0.0, 0.6647, 0.0, 0.7746, 0.0, 0.7803, 0.0, 0.5491, 0.0, 0.6243, 0.0, 0.6301, 0.0, 0.6705, 0.0, 0.7746, 0.0, 0.6647, 0.0, 0.5549, 0.0, 0.6243, 0.0, 0.5491, 0.0, 0.6705, 0.0, 0.7688, 0.0, 0.7746, 0.0, 0.5549, 0.0, 0.6185, 0.0, 0.6243, 0.0, 0.6763, 0.0, 0.7688, 0.0, 0.6705, 0.0, 0.6763, 0.0, 0.763, 0.0, 0.7688, 0.0, 0.5607, 0.0, 0.6185, 0.0, 0.5549, 0.0, 0.5607, 0.0, 0.6127, 0.0, 0.6185, 0.0, 0.6821, 0.0, 0.763, 0.0, 0.6763, 0.0, 0.6821, 0.0, 0.7572, 0.0, 0.763, 0.0, 0.5607, 0.0, 0.6069, 0.0, 0.6127, 0.0, 0.6879, 0.0, 0.7572, 0.0, 0.6821, 0.0, 0.6879, 0.0, 0.7514, 0.0, 0.7572, 0.0, 0.5665, 0.0, 0.6069, 0.0, 0.5607, 0.0, 0.5665, 0.0, 0.6012, 0.0, 0.6069, 0.0, 0.6936, 0.0, 0.7514, 0.0, 0.6879, 0.0, 0.6936, 0.0, 0.7457, 0.0, 0.7514, 0.0, 0.5665, 0.0, 0.5954, 0.0, 0.6012, 0.0, 0.6936, 0.0, 0.7399, 0.0, 0.7457, 0.0, 0.6994, 0.0, 0.7399, 0.0, 0.6936, 0.0, 0.5723, 0.0, 0.5954, 0.0, 0.5665, 0.0, 0.6994, 0.0, 0.7341, 0.0, 0.7399, 0.0, 0.5723, 0.0, 0.5896, 0.0, 0.5954, 0.0, 0.7052, 0.0, 0.7341, 0.0, 0.6994, 0.0, 0.7052, 0.0, 0.7283, 0.0, 0.7341, 0.0, 0.5723, 0.0, 0.5838, 0.0, 0.5896, 0.0, 0.711, 0.0, 0.7283, 0.0, 0.7052, 0.0, 0.578, 0.0, 0.5838, 0.0, 0.5723, 0.0, 0.711, 0.0, 0.7225, 0.0, 0.7283, 0.0, 0.7168, 0.0, 0.7225, 0.0, 0.711, 0.0, 0.134, 0.0, 0.1134, 0.0, 0.1237, 0.0, 0.134, 0.0, 0.1031, 0.0, 0.1134, 0.0, 0.134, 0.0, 0.09278, 0.0, 0.1031, 0.0, 0.1443, 0.0, 0.09278, 0.0, 0.134, 0.0, 0.1443, 0.0, 0.08247, 0.0, 0.09278, 0.0, 0.1443, 0.0, 0.07216, 0.0, 0.08247, 0.0, 0.1443, 0.0, 0.06186, 0.0, 0.07216, 0.0, 0.1546, 0.0, 0.06186, 0.0, 0.1443, 0.0, 0.1546, 0.0, 0.05155, 0.0, 0.06186, 0.0, 0.1546, 0.0, 0.04124, 0.0, 0.05155, 0.0, 0.1546, 0.0, 0.03093, 0.0, 0.04124, 0.0, 0.1649, 0.0, 0.03093, 0.0, 0.1546, 0.0, 0.1649, 0.0, 0.02062, 0.0, 0.03093, 0.0, 0.1649, 0.0, 0.01031, 0.0, 0.02062, 0.0, 0.1649, 0.0, 0.0, 0.0, 0.01031, 0.0, 0.1753, 0.0, 0.0, 0.0, 0.1649, 0.0, 0.1753, 0.0, 0.9175, 0.0, 0.0, 0.0, 0.9175, 0.0, 0.9278, 0.0, 0.0, 0.0, 0.9278, 0.0, 0.9381, 0.0, 0.0, 0.0, 0.9381, 0.0, 0.9485, 0.0, 0.0, 0.0, 0.9485, 0.0, 0.9588, 0.0, 0.0, 0.0, 0.9588, 0.0, 0.9691, 0.0, 0.0, 0.0, 0.9691, 0.0, 0.9794, 0.0, 0.0, 0.0, 0.9794, 0.0, 0.9897, 0.0, 0.0, 0.0, 0.9897, 0.0, 1.0, 0.0, 0.0, 0.0, 0.1856, 0.0, 0.8969, 0.0, 0.1753, 0.0, 0.8969, 0.0, 0.9072, 0.0, 0.1753, 0.0, 0.9072, 0.0, 0.9175, 0.0, 0.1753, 0.0, 0.1959, 0.0, 0.8763, 0.0, 0.1856, 0.0, 0.8763, 0.0, 0.8866, 0.0, 0.1856, 0.0, 0.8866, 0.0, 0.8969, 0.0, 0.1856, 0.0, 0.1959, 0.0, 0.866, 0.0, 0.8763, 0.0, 0.1959, 0.0, 0.8557, 0.0, 0.866, 0.0, 0.1959, 0.0, 0.8454, 0.0, 0.8557, 0.0, 0.2062, 0.0, 0.8454, 0.0, 0.1959, 0.0, 0.2062, 0.0, 0.8351, 0.0, 0.8454, 0.0, 0.2062, 0.0, 0.8247, 0.0, 0.8351, 0.0, 0.2062, 0.0, 0.8144, 0.0, 0.8247, 0.0, 0.2165, 0.0, 0.8144, 0.0, 0.2062, 0.0, 0.2165, 0.0, 0.8041, 0.0, 0.8144, 0.0, 0.2165, 0.0, 0.7938, 0.0, 0.8041, 0.0, 0.2268, 0.0, 0.7938, 0.0, 0.2165, 0.0, 0.2268, 0.0, 0.7835, 0.0, 0.7938, 0.0, 0.2268, 0.0, 0.7732, 0.0, 0.7835, 0.0, 0.2371, 0.0, 0.7732, 0.0, 0.2268, 0.0, 0.2371, 0.0, 0.7629, 0.0, 0.7732, 0.0, 0.2474, 0.0, 0.7629, 0.0, 0.2371, 0.0, 0.2474, 0.0, 0.7526, 0.0, 0.7629, 0.0, 0.2474, 0.0, 0.7423, 0.0, 0.7526, 0.0, 0.2577, 0.0, 0.7423, 0.0, 0.2474, 0.0, 0.2577, 0.0, 0.732, 0.0, 0.7423, 0.0, 0.268, 0.0, 0.732, 0.0, 0.2577, 0.0, 0.268, 0.0, 0.7216, 0.0, 0.732, 0.0, 0.268, 0.0, 0.7113, 0.0, 0.7216, 0.0, 0.2784, 0.0, 0.7113, 0.0, 0.268, 0.0, 0.2784, 0.0, 0.701, 0.0, 0.7113, 0.0, 0.2784, 0.0, 0.6907, 0.0, 0.701, 0.0, 0.2887, 0.0, 0.6907, 0.0, 0.2784, 0.0, 0.2887, 0.0, 0.6804, 0.0, 0.6907, 0.0, 0.5155, 0.0, 0.4948, 0.0, 0.5052, 0.0, 0.2887, 0.0, 0.6701, 0.0, 0.6804, 0.0, 0.5258, 0.0, 0.4948, 0.0, 0.5155, 0.0, 0.299, 0.0, 0.6701, 0.0, 0.2887, 0.0, 0.5361, 0.0, 0.4948, 0.0, 0.5258, 0.0, 0.299, 0.0, 0.6598, 0.0, 0.6701, 0.0, 0.5464, 0.0, 0.4948, 0.0, 0.5361, 0.0, 0.5567, 0.0, 0.4948, 0.0, 0.5464, 0.0, 0.567, 0.0, 0.4948, 0.0, 0.5567, 0.0, 0.299, 0.0, 0.6495, 0.0, 0.6598, 0.0, 0.5773, 0.0, 0.4948, 0.0, 0.567, 0.0, 0.5876, 0.0, 0.4948, 0.0, 0.5773, 0.0, 0.299, 0.0, 0.6392, 0.0, 0.6495, 0.0, 0.5979, 0.0, 0.4948, 0.0, 0.5876, 0.0, 0.6082, 0.0, 0.4948, 0.0, 0.5979, 0.0, 0.299, 0.0, 0.6289, 0.0, 0.6392, 0.0, 0.6186, 0.0, 0.4948, 0.0, 0.6082, 0.0, 0.3093, 0.0, 0.6289, 0.0, 0.299, 0.0, 0.6289, 0.0, 0.4948, 0.0, 0.6186, 0.0, 0.3093, 0.0, 0.4948, 0.0, 0.6289, 0.0, 0.3196, 0.0, 0.4948, 0.0, 0.3093, 0.0, 0.3299, 0.0, 0.4948, 0.0, 0.3196, 0.0, 0.3402, 0.0, 0.4948, 0.0, 0.3299, 0.0, 0.3402, 0.0, 0.4845, 0.0, 0.4948, 0.0, 0.3402, 0.0, 0.4742, 0.0, 0.4845, 0.0, 0.3402, 0.0, 0.4639, 0.0, 0.4742, 0.0, 0.3505, 0.0, 0.4639, 0.0, 0.3402, 0.0, 0.3505, 0.0, 0.4536, 0.0, 0.4639, 0.0, 0.3505, 0.0, 0.4433, 0.0, 0.4536, 0.0, 0.3505, 0.0, 0.433, 0.0, 0.4433, 0.0, 0.3505, 0.0, 0.4227, 0.0, 0.433, 0.0, 0.3608, 0.0, 0.4227, 0.0, 0.3505, 0.0, 0.3608, 0.0, 0.4124, 0.0, 0.4227, 0.0, 0.3608, 0.0, 0.4021, 0.0, 0.4124, 0.0, 0.3608, 0.0, 0.3918, 0.0, 0.4021, 0.0, 0.3711, 0.0, 0.3918, 0.0, 0.3608, 0.0, 0.3711, 0.0, 0.3814, 0.0, 0.3918, 0.0, 0.2197, 0.0, 0.2081, 0.0, 0.2139, 0.0, 0.2254, 0.0, 0.2081, 0.0, 0.2197, 0.0, 0.2254, 0.0, 0.2023, 0.0, 0.2081, 0.0, 0.2312, 0.0, 0.2023, 0.0, 0.2254, 0.0, 0.237, 0.0, 0.2023, 0.0, 0.2312, 0.0, 0.237, 0.0, 0.1965, 0.0, 0.2023, 0.0, 0.2428, 0.0, 0.1965, 0.0, 0.237, 0.0, 0.2428, 0.0, 0.1908, 0.0, 0.1965, 0.0, 0.2486, 0.0, 0.1908, 0.0, 0.2428, 0.0, 0.2543, 0.0, 0.1908, 0.0, 0.2486, 0.0, 0.2543, 0.0, 0.185, 0.0, 0.1908, 0.0, 0.2601, 0.0, 0.185, 0.0, 0.2543, 0.0, 0.2601, 0.0, 0.1792, 0.0, 0.185, 0.0, 0.2659, 0.0, 0.1792, 0.0, 0.2601, 0.0, 0.2717, 0.0, 0.1792, 0.0, 0.2659, 0.0, 0.2717, 0.0, 0.1734, 0.0, 0.1792, 0.0, 0.2775, 0.0, 0.1734, 0.0, 0.2717, 0.0, 0.2775, 0.0, 0.1676, 0.0, 0.1734, 0.0, 0.2832, 0.0, 0.1676, 0.0, 0.2775, 0.0, 0.289, 0.0, 0.2948, 0.0, 0.2832, 0.0, 0.2948, 0.0, 0.3006, 0.0, 0.2832, 0.0, 0.3006, 0.0, 0.3064, 0.0, 0.2832, 0.0, 0.3064, 0.0, 0.3121, 0.0, 0.2832, 0.0, 0.3121, 0.0, 0.3179, 0.0, 0.2832, 0.0, 0.3179, 0.0, 0.3237, 0.0, 0.2832, 0.0, 0.3237, 0.0, 0.3295, 0.0, 0.2832, 0.0, 0.3295, 0.0, 0.3353, 0.0, 0.2832, 0.0, 0.3353, 0.0, 0.341, 0.0, 0.2832, 0.0, 0.341, 0.0, 0.3468, 0.0, 0.2832, 0.0, 0.3468, 0.0, 0.1676, 0.0, 0.2832, 0.0, 0.3468, 0.0, 0.3526, 0.0, 0.1676, 0.0, 0.3526, 0.0, 0.3584, 0.0, 0.1676, 0.0, 0.3584, 0.0, 0.1618, 0.0, 0.1676, 0.0, 0.3584, 0.0, 0.3642, 0.0, 0.1618, 0.0, 0.3642, 0.0, 0.1561, 0.0, 0.1618, 0.0, 0.3699, 0.0, 0.1561, 0.0, 0.3642, 0.0, 0.3757, 0.0, 0.1561, 0.0, 0.3699, 0.0, 0.3815, 0.0, 0.1561, 0.0, 0.3757, 0.0, 0.3873, 0.0, 0.1561, 0.0, 0.3815, 0.0, 0.3931, 0.0, 0.1561, 0.0, 0.3873, 0.0, 0.3931, 0.0, 0.1503, 0.0, 0.1561, 0.0, 0.3988, 0.0, 0.1503, 0.0, 0.3931, 0.0, 0.4046, 0.0, 0.1503, 0.0, 0.3988, 0.0, 0.4104, 0.0, 0.1503, 0.0, 0.4046, 0.0, 0.4104, 0.0, 0.1445, 0.0, 0.1503, 0.0, 0.4162, 0.0, 0.1445, 0.0, 0.4104, 0.0, 0.422, 0.0, 0.1445, 0.0, 0.4162, 0.0, 0.422, 0.0, 0.1387, 0.0, 0.1445, 0.0, 0.4277, 0.0, 0.1387, 0.0, 0.422, 0.0, 0.4335, 0.0, 0.1387, 0.0, 0.4277, 0.0, 0.4393, 0.0, 1.0, 0.0, 0.4335, 0.0, 1.0, 0.0, 0.1387, 0.0, 0.4335, 0.0, 0.4451, 0.0, 1.0, 0.0, 0.4393, 0.0, 0.4509, 0.0, 1.0, 0.0, 0.4451, 0.0, 0.4566, 0.0, 1.0, 0.0, 0.4509, 0.0, 0.4624, 0.0, 1.0, 0.0, 0.4566, 0.0, 0.4624, 0.0, 0.9942, 0.0, 1.0, 0.0, 0.7919, 0.0, 0.1387, 0.0, 1.0, 0.0, 0.4624, 0.0, 0.9884, 0.0, 0.9942, 0.0, 0.4682, 0.0, 0.9884, 0.0, 0.4624, 0.0, 0.4682, 0.0, 0.9827, 0.0, 0.9884, 0.0, 0.474, 0.0, 0.9827, 0.0, 0.4682, 0.0, 0.474, 0.0, 0.9769, 0.0, 0.9827, 0.0, 0.4798, 0.0, 0.9769, 0.0, 0.474, 0.0, 0.4798, 0.0, 0.9711, 0.0, 0.9769, 0.0, 0.4798, 0.0, 0.9653, 0.0, 0.9711, 0.0, 0.4855, 0.0, 0.9653, 0.0, 0.4798, 0.0, 0.4855, 0.0, 0.9595, 0.0, 0.9653, 0.0, 0.4913, 0.0, 0.9595, 0.0, 0.4855, 0.0, 0.4913, 0.0, 0.9538, 0.0, 0.9595, 0.0, 0.4913, 0.0, 0.948, 0.0, 0.9538, 0.0, 0.4971, 0.0, 0.948, 0.0, 0.4913, 0.0, 0.4971, 0.0, 0.9422, 0.0, 0.948, 0.0, 0.4971, 0.0, 0.9364, 0.0, 0.9422, 0.0, 0.5029, 0.0, 0.9364, 0.0, 0.4971, 0.0, 0.5029, 0.0, 0.9306, 0.0, 0.9364, 0.0, 0.5087, 0.0, 0.9306, 0.0, 0.5029, 0.0, 0.5087, 0.0, 0.9249, 0.0, 0.9306, 0.0, 0.5087, 0.0, 0.9191, 0.0, 0.9249, 0.0, 0.5145, 0.0, 0.9191, 0.0, 0.5087, 0.0, 0.5145, 0.0, 0.9133, 0.0, 0.9191, 0.0, 0.5145, 0.0, 0.9075, 0.0, 0.9133, 0.0, 0.7977, 0.0, 0.1387, 0.0, 0.7919, 0.0, 0.5202, 0.0, 0.9075, 0.0, 0.5145, 0.0, 0.8035, 0.0, 0.1387, 0.0, 0.7977, 0.0, 0.5202, 0.0, 0.9017, 0.0, 0.9075, 0.0, 0.8092, 0.0, 0.1387, 0.0, 0.8035, 0.0, 0.00578, 0.0, 0.7861, 0.0, 0.0, 0.0, 0.8092, 0.0, 0.1329, 0.0, 0.1387, 0.0, 0.5202, 0.0, 0.896, 0.0, 0.9017, 0.0, 0.01156, 0.0, 0.7861, 0.0, 0.00578, 0.0, 0.815, 0.0, 0.1329, 0.0, 0.8092, 0.0, 0.815, 0.0, 0.1272, 0.0, 0.1329, 0.0, 0.01734, 0.0, 0.7861, 0.0, 0.01156, 0.0, 0.526, 0.0, 0.896, 0.0, 0.5202, 0.0, 0.526, 0.0, 0.8902, 0.0, 0.896, 0.0, 0.815, 0.0, 0.1214, 0.0, 0.1272, 0.0, 0.8208, 0.0, 0.1214, 0.0, 0.815, 0.0, 0.02312, 0.0, 0.7861, 0.0, 0.01734, 0.0, 0.8208, 0.0, 0.1156, 0.0, 0.1214, 0.0, 0.8266, 0.0, 0.1156, 0.0, 0.8208, 0.0, 0.0289, 0.0, 0.7861, 0.0, 0.02312, 0.0, 0.526, 0.0, 0.8844, 0.0, 0.8902, 0.0, 0.8266, 0.0, 0.1098, 0.0, 0.1156, 0.0, 0.03468, 0.0, 0.7861, 0.0, 0.0289, 0.0, 0.8324, 0.0, 0.1098, 0.0, 0.8266, 0.0, 0.8324, 0.0, 0.104, 0.0, 0.1098, 0.0, 0.04046, 0.0, 0.7861, 0.0, 0.03468, 0.0, 0.526, 0.0, 0.8786, 0.0, 0.8844, 0.0, 0.8324, 0.0, 0.09827, 0.0, 0.104, 0.0, 0.8382, 0.0, 0.09827, 0.0, 0.8324, 0.0, 0.04624, 0.0, 0.7861, 0.0, 0.04046, 0.0, 0.8382, 0.0, 0.09249, 0.0, 0.09827, 0.0, 0.5318, 0.0, 0.8786, 0.0, 0.526, 0.0, 0.05202, 0.0, 0.7861, 0.0, 0.04624, 0.0, 0.5318, 0.0, 0.8728, 0.0, 0.8786, 0.0, 0.8439, 0.0, 0.09249, 0.0, 0.8382, 0.0, 0.8439, 0.0, 0.08671, 0.0, 0.09249, 0.0, 0.0578, 0.0, 0.7861, 0.0, 0.05202, 0.0, 0.8439, 0.0, 0.08092, 0.0, 0.08671, 0.0, 0.06358, 0.0, 0.7861, 0.0, 0.0578, 0.0, 0.8497, 0.0, 0.08092, 0.0, 0.8439, 0.0, 0.8497, 0.0, 0.07514, 0.0, 0.08092, 0.0, 0.06936, 0.0, 0.7861, 0.0, 0.06358, 0.0, 0.8497, 0.0, 0.06936, 0.0, 0.07514, 0.0, 0.5318, 0.0, 0.8671, 0.0, 0.8728, 0.0, 0.8497, 0.0, 0.7861, 0.0, 0.06936, 0.0, 0.8555, 0.0, 0.7861, 0.0, 0.8497, 0.0, 0.5318, 0.0, 0.8613, 0.0, 0.8671, 0.0, 0.8613, 0.0, 0.7861, 0.0, 0.8555, 0.0, 0.5318, 0.0, 0.6474, 0.0, 0.8613, 0.0, 0.6474, 0.0, 0.7861, 0.0, 0.8613, 0.0, 0.5376, 0.0, 0.6474, 0.0, 0.5318, 0.0, 0.5376, 0.0, 0.6416, 0.0, 0.6474, 0.0, 0.6532, 0.0, 0.7861, 0.0, 0.6474, 0.0, 0.5434, 0.0, 0.6416, 0.0, 0.5376, 0.0, 0.5434, 0.0, 0.6358, 0.0, 0.6416, 0.0, 0.659, 0.0, 0.7861, 0.0, 0.6532, 0.0, 0.659, 0.0, 0.7803, 0.0, 0.7861, 0.0, 0.5491, 0.0, 0.6358, 0.0, 0.5434, 0.0, 0.5491, 0.0, 0.6301, 0.0, 0.6358, 0.0, 0.6647, 0.0, 0.7803, 0.0, 0.659, 0.0, 0.6647, 0.0, 0.7746, 0.0, 0.7803, 0.0, 0.5491, 0.0, 0.6243, 0.0, 0.6301, 0.0, 0.6705, 0.0, 0.7746, 0.0, 0.6647, 0.0, 0.5549, 0.0, 0.6243, 0.0, 0.5491, 0.0, 0.6705, 0.0, 0.7688, 0.0, 0.7746, 0.0, 0.5549, 0.0, 0.6185, 0.0, 0.6243, 0.0, 0.6763, 0.0, 0.7688, 0.0, 0.6705, 0.0, 0.6763, 0.0, 0.763, 0.0, 0.7688, 0.0, 0.5607, 0.0, 0.6185, 0.0, 0.5549, 0.0, 0.5607, 0.0, 0.6127, 0.0, 0.6185, 0.0, 0.6821, 0.0, 0.763, 0.0, 0.6763, 0.0, 0.6821, 0.0, 0.7572, 0.0, 0.763, 0.0, 0.5607, 0.0, 0.6069, 0.0, 0.6127, 0.0, 0.6879, 0.0, 0.7572, 0.0, 0.6821, 0.0, 0.6879, 0.0, 0.7514, 0.0, 0.7572, 0.0, 0.5665, 0.0, 0.6069, 0.0, 0.5607, 0.0, 0.5665, 0.0, 0.6012, 0.0, 0.6069, 0.0, 0.6936, 0.0, 0.7514, 0.0, 0.6879, 0.0, 0.6936, 0.0, 0.7457, 0.0, 0.7514, 0.0, 0.5665, 0.0, 0.5954, 0.0, 0.6012, 0.0, 0.6936, 0.0, 0.7399, 0.0, 0.7457, 0.0, 0.6994, 0.0, 0.7399, 0.0, 0.6936, 0.0, 0.5723, 0.0, 0.5954, 0.0, 0.5665, 0.0, 0.6994, 0.0, 0.7341, 0.0, 0.7399, 0.0, 0.5723, 0.0, 0.5896, 0.0, 0.5954, 0.0, 0.7052, 0.0, 0.7341, 0.0, 0.6994, 0.0, 0.7052, 0.0, 0.7283, 0.0, 0.7341, 0.0, 0.5723, 0.0, 0.5838, 0.0, 0.5896, 0.0, 0.711, 0.0, 0.7283, 0.0, 0.7052, 0.0, 0.578, 0.0, 0.5838, 0.0, 0.5723, 0.0, 0.711, 0.0, 0.7225, 0.0, 0.7283, 0.0, 0.7168, 0.0, 0.7225, 0.0, 0.711, 0.0, 0.3571, 0.0, 0.2143, 0.0, 0.2857, 0.0, 0.3571, 0.0, 0.5, 0.0, 0.2143, 0.0, 0.5, 0.0, 0.5714, 0.0, 0.2143, 0.0, 0.5714, 0.0, 0.1429, 0.0, 0.2143, 0.0, 0.1429, 0.0, 0.0, 0.0, 0.07143, 0.0, 0.1429, 0.0, 0.7857, 0.0, 0.0, 0.0, 0.7857, 0.0, 0.8571, 0.0, 0.0, 0.0, 0.8571, 0.0, 1.0, 0.0, 0.0, 0.0, 0.3571, 0.0, 0.4286, 0.0, 0.5, 0.0, 0.6429, 0.0, 0.1429, 0.0, 0.5714, 0.0, 0.1429, 0.0, 0.7143, 0.0, 0.7857, 0.0, 0.9286, 0.0, 1.0, 0.0, 0.8571, 0.0, 0.6429, 0.0, 0.7143, 0.0, 0.1429, 0.0])
me_text.materials.append(mat_material_001)
me_text.auto_texspace = False
me_text.update()

# ---- objects
ob_cube_002 = bpy.data.objects.new('Cube.002', me_cube_002)
ob_text = bpy.data.objects.new('Text', me_text)

# ---- transforms, parenting, visibility, modifiers, constraints
ob_cube_002.location = (0.0, 4.768, 7.448)
ob_cube_002.scale = (0.08525, -4.7, 1.0)
_m = ob_cube_002.modifiers.new('Auto Smooth', 'NODES')
_m.node_group = ng_auto_smooth
_gi = [s.identifier for s in ng_auto_smooth.interface.items_tree if s.item_type == 'SOCKET' and s.in_out == 'INPUT']
_m[_gi[1]] = 0.5236  # Angle
ob_text.location = (-0.09143, 7.178, 6.988)
ob_text.rotation_euler = (1.571, -0.0, 4.712)
ob_text.scale = (1.175, 1.0, 1.0)

# ---- collection membership
col_collection.objects.link(ob_cube_002)
col_collection.objects.link(ob_text)

# ---- scene / render settings (as saved in the file)
scene.frame_start = 1; scene.frame_end = 250; scene.frame_set(1)
scene.render.engine = 'BLENDER_EEVEE_NEXT'
scene.cycles.sampling_pattern = 'TABULATED_SOBOL'
scene.view_settings.view_transform = 'Filmic'
bpy.context.view_layer.update()

# ---- added for rendering (the .blend has no active camera and no usable light): camera, sun
cam_auto = bpy.data.cameras.new('AutoCamera')
cam_auto.lens = 50.0
cam_auto.sensor_width = 36.0
cam_auto.clip_end = 1000.0
ob_auto_camera = bpy.data.objects.new('AutoCamera', cam_auto)
scene.collection.objects.link(ob_auto_camera)
ob_auto_camera.location = (12.5157, -10.2157, 13.8895)
ob_auto_camera.rotation_euler = (1.09748, -7.21219e-08, 0.694738)
scene.camera = ob_auto_camera
light_auto_sun = bpy.data.lights.new('AutoSun', 'SUN')
light_auto_sun.energy = 3.0
light_auto_sun.angle = 0.0523599
ob_auto_sun = bpy.data.objects.new('AutoSun', light_auto_sun)
scene.collection.objects.link(ob_auto_sun)
ob_auto_sun.rotation_euler = (0.872665, 0.174533, 0.523599)
bpy.context.view_layer.update()
